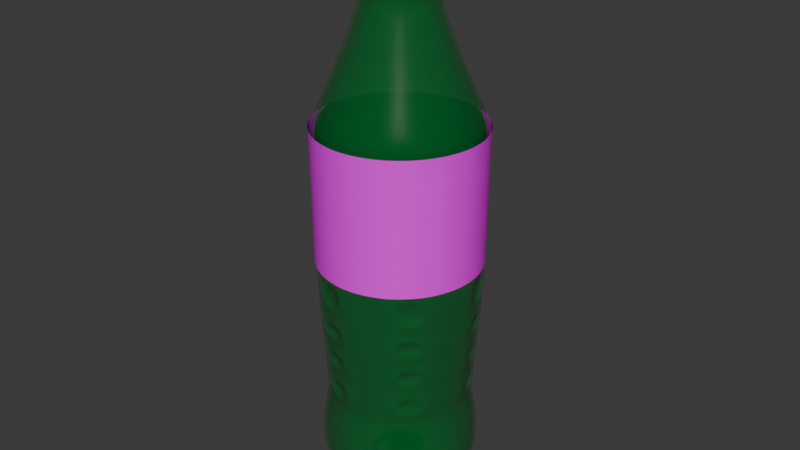 # Source: sprite.blend  (saved by Blender 4.0.36; exported with 4.5.12 LTS)
import bpy
from mathutils import Matrix  # noqa: F401  (used for matrix-valued properties, if any)

bpy.ops.wm.read_factory_settings(use_empty=True)
scene = bpy.context.scene
scene.name = 'Scene'

# ---- collections
col_collection = bpy.data.collections.new('Collection'); scene.collection.children.link(col_collection)

# ---- images (referenced by path relative to the original .blend; pixels are not part of the script)
import os
ASSET_DIR = os.environ.get("B2B_ASSET_DIR", "")  # directory of the original .blend (textures are referenced by path, not embedded)
HERE = os.path.dirname(os.path.abspath(__file__))  # packed textures are extracted next to this script under _unpacked/

def load_image(name, relpath, width, height, colorspace="sRGB"):
    """Load a texture the original file referenced (path relative to the .blend, or extracted next to this script)."""
    p = next((c for c in (os.path.join(HERE, relpath), os.path.join(ASSET_DIR, relpath)) if relpath and os.path.exists(c)), "")
    if p:
        img = bpy.data.images.load(p, check_existing=True)
        img.name = name
    else:  # same state as the original file: an image datablock whose file is absent (Cycles renders it pink)
        img = bpy.data.images.new(name, width, height)
        img.source = "FILE"
        img.filepath = "//" + (relpath or name)
    img.colorspace_settings.name = colorspace
    return img
img_sprite = load_image('Sprite', 'sprite.png', 1024, 1024, 'sRGB')

# ---- materials (node trees are filled in below, after node groups)
mat_material_001 = bpy.data.materials.new('Material.001')
mat_material_001.surface_render_method = 'BLENDED'
mat_material_001.blend_method = 'BLEND'
mat_material_001.use_transparent_shadow = False
mat_material_002 = bpy.data.materials.new('Material.002')
mat_material_002.use_transparent_shadow = False
mat_material_003 = bpy.data.materials.new('Material.003')
mat_material_003.use_transparent_shadow = False

# ---- material node trees
mat_material_001.use_nodes = True; mat_material_001.node_tree.nodes.clear()
_N = mat_material_001.node_tree.nodes; _L = mat_material_001.node_tree.links
n0 = _N.new('ShaderNodeOutputMaterial'); n0.name = 'Material Output'; n0.location = (457, 336)
n1 = _N.new('ShaderNodeBsdfTransparent'); n1.name = 'Transparent BSDF'; n1.location = (-160, 381)
n2 = _N.new('ShaderNodeBsdfPrincipled'); n2.name = 'Principled BSDF'; n2.location = (-198, 274)
n2.inputs[0].default_value = (0.002125, 0.2541, 0.04817, 0.0)
n2.inputs[2].default_value = 0.2091
n2.inputs[3].default_value = 1.575
n3 = _N.new('ShaderNodeMixShader'); n3.name = 'Mix Shader'; n3.location = (180, 382)
n3.inputs[0].default_value = 0.4
_L.new(n1.outputs[0], n3.inputs[1])
_L.new(n2.outputs[0], n3.inputs[2])
_L.new(n3.outputs[0], n0.inputs[0])
n0.is_active_output = True
mat_material_002.use_nodes = True; mat_material_002.node_tree.nodes.clear()
_N = mat_material_002.node_tree.nodes; _L = mat_material_002.node_tree.links
n0 = _N.new('ShaderNodeBsdfPrincipled'); n0.name = 'Principled BSDF'; n0.location = (10, 300)
n0.inputs[0].default_value = (0.01298, 0.05127, 0.2232, 1.0)
n0.inputs[2].default_value = 0.5725
n0.inputs[3].default_value = 1.45
n1 = _N.new('ShaderNodeOutputMaterial'); n1.name = 'Material Output'; n1.location = (300, 300)
_L.new(n0.outputs[0], n1.inputs[0])
n1.is_active_output = True
mat_material_003.use_nodes = True; mat_material_003.node_tree.nodes.clear()
_N = mat_material_003.node_tree.nodes; _L = mat_material_003.node_tree.links
n0 = _N.new('ShaderNodeBsdfPrincipled'); n0.name = 'Principled BSDF'; n0.location = (10, 300)
n0.inputs[3].default_value = 1.45
n1 = _N.new('ShaderNodeOutputMaterial'); n1.name = 'Material Output'; n1.location = (300, 300)
n2 = _N.new('ShaderNodeTexImage'); n2.name = 'Image Texture'; n2.location = (-409, 304)
n2.image = img_sprite
_L.new(n0.outputs[0], n1.inputs[0])
_L.new(n2.outputs[0], n0.inputs[0])
n1.is_active_output = True

# ---- world
world_world = bpy.data.worlds.new('World'); scene.world = world_world
world_world.use_nodes = True; world_world.node_tree.nodes.clear()
_N = world_world.node_tree.nodes; _L = world_world.node_tree.links
n0 = _N.new('ShaderNodeOutputWorld'); n0.name = 'World Output'; n0.location = (300, 300)
n1 = _N.new('ShaderNodeBackground'); n1.name = 'Background'; n1.location = (10, 300)
n1.inputs[0].default_value = (0.05088, 0.05088, 0.05088, 1.0)
_L.new(n1.outputs[0], n0.inputs[0])
n0.is_active_output = True
world_world.color = (0.05088, 0.05088, 0.05088)
world_world.use_sun_shadow = False
world_world.sun_shadow_jitter_overblur = 0.0

# ---- meshes
me_plane = bpy.data.meshes.new('Plane')
me_plane.from_pydata([(0.2531, 0.007013, 1.244), (0.298, 0.007013, 1.234), (0.2942, 0.007013, 1.221), (0.235, 0.007013, 1.22), (0.2331, 0.007013, 1.066), (0.2427, 0.007013, 1.006), (0.3848, 0.007013, 0.641), (0.5364, 0.007013, 0.3281), (0.5526, 0.007013, 0.2613), (0.5464, 0.007013, -0.5228), (0.5334, 0.007013, -0.874), (0.5169, 0.007013, -1.097), (0.4977, 0.007013, -1.318), (0.488, 0.007013, -1.541), (0.4922, 0.007013, -1.598), (0.5375, 0.007013, -1.818), (0.5361, 0.007013, -2.016), (0.2227, -0.1205, 1.244), (0.2616, -0.1429, 1.234), (0.2583, -0.141, 1.221), (0.207, -0.1114, 1.22), (0.2054, -0.1105, 1.066), (0.2137, -0.1153, 1.006), (0.3367, -0.1863, 0.641), (0.4681, -0.2621, 0.3281), (0.4821, -0.2702, 0.2613), (0.4767, -0.2671, -0.5228), (0.4654, -0.2606, -0.874), (0.4511, -0.2524, -1.097), (0.4345, -0.2428, -1.318), (0.4262, -0.238, -1.541), (0.4297, -0.24, -1.598), (0.469, -0.2627, -1.818), (0.4678, -0.262, -2.016), (0.1326, -0.2157, 1.244), (0.1551, -0.2545, 1.234), (0.1532, -0.2512, 1.221), (0.1236, -0.2, 1.22), (0.1226, -0.1984, 1.066), (0.1274, -0.2066, 1.006), (0.1985, -0.3297, 0.641), (0.2743, -0.4611, 0.3281), (0.2824, -0.4751, 0.2613), (0.2793, -0.4697, -0.5228), (0.2728, -0.4584, -0.874), (0.2645, -0.4441, -1.097), (0.2549, -0.4275, -1.318), (0.2501, -0.4192, -1.541), (0.2522, -0.4227, -1.598), (0.2748, -0.462, -1.818), (0.2741, -0.4608, -2.016), (0.007015, -0.2531, 1.244), (0.007015, -0.298, 1.234), (0.007015, -0.2942, 1.221), (0.007015, -0.235, 1.22), (0.007014, -0.2331, 1.066), (0.007014, -0.2427, 1.006), (0.007015, -0.3848, 0.641), (0.007015, -0.5364, 0.3281), (0.007015, -0.5526, 0.2613), (0.007015, -0.5464, -0.5228), (0.007015, -0.5334, -0.874), (0.007015, -0.5169, -1.097), (0.007015, -0.4977, -1.318), (0.007015, -0.4881, -1.541), (0.007015, -0.4922, -1.598), (0.007015, -0.5375, -1.818), (0.007015, -0.5361, -2.016), (-0.1205, -0.2227, 1.244), (-0.1429, -0.2616, 1.234), (-0.141, -0.2583, 1.221), (-0.1114, -0.207, 1.22), (-0.1105, -0.2054, 1.066), (-0.1153, -0.2137, 1.006), (-0.1863, -0.3367, 0.641), (-0.2621, -0.4681, 0.3281), (-0.2702, -0.4821, 0.2613), (-0.2671, -0.4767, -0.5228), (-0.2606, -0.4654, -0.874), (-0.2524, -0.4512, -1.097), (-0.2428, -0.4345, -1.318), (-0.2379, -0.4262, -1.541), (-0.24, -0.4297, -1.598), (-0.2627, -0.469, -1.818), (-0.262, -0.4678, -2.016), (-0.2157, -0.1326, 1.244), (-0.2545, -0.1551, 1.234), (-0.2512, -0.1532, 1.221), (-0.2, -0.1236, 1.22), (-0.1984, -0.1226, 1.066), (-0.2066, -0.1274, 1.006), (-0.3297, -0.1985, 0.641), (-0.4611, -0.2743, 0.3281), (-0.4751, -0.2824, 0.2613), (-0.4697, -0.2793, -0.5228), (-0.4584, -0.2728, -0.874), (-0.4441, -0.2645, -1.097), (-0.4275, -0.2549, -1.318), (-0.4192, -0.2501, -1.541), (-0.4227, -0.2522, -1.598), (-0.462, -0.2748, -1.818), (-0.4608, -0.2741, -2.016), (-0.2531, -0.007016, 1.244), (-0.298, -0.007016, 1.234), (-0.2942, -0.007016, 1.221), (-0.235, -0.007016, 1.22), (-0.2331, -0.007016, 1.066), (-0.2427, -0.007016, 1.006), (-0.3848, -0.007016, 0.641), (-0.5364, -0.007016, 0.3281), (-0.5526, -0.007016, 0.2613), (-0.5464, -0.007016, -0.5228), (-0.5334, -0.007016, -0.874), (-0.5169, -0.007016, -1.097), (-0.4977, -0.007016, -1.318), (-0.488, -0.007016, -1.541), (-0.4922, -0.007016, -1.598), (-0.5375, -0.007016, -1.818), (-0.5361, -0.007016, -2.016), (-0.2227, 0.1205, 1.244), (-0.2616, 0.1429, 1.234), (-0.2583, 0.141, 1.221), (-0.207, 0.1114, 1.22), (-0.2054, 0.1105, 1.066), (-0.2137, 0.1153, 1.006), (-0.3367, 0.1863, 0.641), (-0.4681, 0.2621, 0.3281), (-0.4821, 0.2702, 0.2613), (-0.4767, 0.2671, -0.5228), (-0.4654, 0.2606, -0.874), (-0.4511, 0.2524, -1.097), (-0.4345, 0.2428, -1.318), (-0.4262, 0.2379, -1.541), (-0.4297, 0.24, -1.598), (-0.469, 0.2627, -1.818), (-0.4678, 0.262, -2.016), (-0.1326, 0.2157, 1.244), (-0.1551, 0.2545, 1.234), (-0.1532, 0.2512, 1.221), (-0.1236, 0.2, 1.22), (-0.1226, 0.1984, 1.066), (-0.1274, 0.2066, 1.006), (-0.1985, 0.3297, 0.641), (-0.2743, 0.4611, 0.3281), (-0.2824, 0.4751, 0.2613), (-0.2793, 0.4697, -0.5228), (-0.2728, 0.4584, -0.874), (-0.2645, 0.4441, -1.097), (-0.2549, 0.4275, -1.318), (-0.2501, 0.4192, -1.541), (-0.2522, 0.4227, -1.598), (-0.2748, 0.462, -1.818), (-0.2741, 0.4608, -2.016), (-0.007015, 0.2531, 1.244), (-0.007015, 0.298, 1.234), (-0.007015, 0.2942, 1.221), (-0.007015, 0.235, 1.22), (-0.007015, 0.2331, 1.066), (-0.007015, 0.2427, 1.006), (-0.007015, 0.3848, 0.641), (-0.007015, 0.5364, 0.3281), (-0.007015, 0.5526, 0.2613), (-0.007015, 0.5464, -0.5228), (-0.007015, 0.5334, -0.874), (-0.007015, 0.5169, -1.097), (-0.007015, 0.4977, -1.318), (-0.007015, 0.488, -1.541), (-0.007015, 0.4922, -1.598), (-0.007015, 0.5375, -1.818), (-0.007015, 0.5361, -2.016), (0.1205, 0.2227, 1.244), (0.1429, 0.2616, 1.234), (0.141, 0.2583, 1.221), (0.1114, 0.207, 1.22), (0.1105, 0.2054, 1.066), (0.1153, 0.2136, 1.006), (0.1863, 0.3367, 0.641), (0.2621, 0.4681, 0.3281), (0.2702, 0.4821, 0.2613), (0.2671, 0.4767, -0.5228), (0.2606, 0.4654, -0.874), (0.2524, 0.4511, -1.097), (0.2428, 0.4345, -1.318), (0.2379, 0.4262, -1.541), (0.24, 0.4297, -1.598), (0.2627, 0.469, -1.818), (0.262, 0.4678, -2.016), (0.2157, 0.1326, 1.244), (0.2545, 0.1551, 1.234), (0.2512, 0.1532, 1.221), (0.2, 0.1236, 1.22), (0.1984, 0.1226, 1.066), (0.2066, 0.1274, 1.006), (0.3297, 0.1985, 0.641), (0.4611, 0.2743, 0.3281), (0.4751, 0.2824, 0.2613), (0.4697, 0.2793, -0.5228), (0.4584, 0.2728, -0.874), (0.4441, 0.2645, -1.097), (0.4275, 0.2549, -1.318), (0.4192, 0.2501, -1.541), (0.4227, 0.2522, -1.598), (0.462, 0.2748, -1.818), (0.4608, 0.2741, -2.016), (0.4059, -0.2777, -1.273), (0.4156, -0.2834, -1.143), (0.2946, -0.4077, -1.143), (0.289, -0.398, -1.273), (0.3958, -0.2719, -1.495), (0.4007, -0.2748, -1.364), (0.286, -0.3928, -1.364), (0.2832, -0.3879, -1.495), (0.4343, -0.2941, -0.828), (0.4383, -0.2964, -0.6412), (0.3077, -0.4304, -0.6412), (0.3054, -0.4264, -0.828), (0.422, -0.287, -1.051), (0.4304, -0.2919, -0.9199), (0.3032, -0.4225, -0.9199), (0.2983, -0.4141, -1.051), (-0.03758, -0.5232, -0.828), (-0.03758, -0.5278, -0.6412), (-0.2189, -0.4817, -0.6412), (-0.2166, -0.4777, -0.828), (-0.03759, -0.509, -1.051), (-0.03759, -0.5187, -0.9199), (-0.2143, -0.4738, -0.9199), (-0.2095, -0.4654, -1.051), (-0.03759, -0.4903, -1.273), (-0.0376, -0.5016, -1.143), (-0.2058, -0.459, -1.143), (-0.2001, -0.4493, -1.273), (-0.03759, -0.4788, -1.495), (-0.03759, -0.4844, -1.364), (-0.1972, -0.444, -1.364), (-0.1943, -0.4392, -1.495), (-0.4719, -0.229, -0.828), (-0.4759, -0.2314, -0.6412), (-0.5266, -0.0513, -0.6412), (-0.522, -0.0513, -0.828), (-0.4596, -0.2219, -1.051), (-0.468, -0.2268, -0.9199), (-0.5175, -0.0513, -0.9199), (-0.5078, -0.05131, -1.051), (-0.4434, -0.2126, -1.273), (-0.4532, -0.2183, -1.143), (-0.5004, -0.0513, -1.143), (-0.4891, -0.0513, -1.273), (-0.4334, -0.2068, -1.495), (-0.4383, -0.2096, -1.364), (-0.4831, -0.05128, -1.364), (-0.4775, -0.05129, -1.495), (-0.4343, 0.2941, -0.828), (-0.4383, 0.2964, -0.6412), (-0.3077, 0.4304, -0.6412), (-0.3054, 0.4264, -0.828), (-0.422, 0.287, -1.051), (-0.4304, 0.2919, -0.9199), (-0.3032, 0.4225, -0.9199), (-0.2983, 0.4141, -1.051), (-0.4059, 0.2777, -1.273), (-0.4156, 0.2834, -1.143), (-0.2946, 0.4077, -1.143), (-0.289, 0.398, -1.273), (-0.3958, 0.2719, -1.495), (-0.4007, 0.2748, -1.364), (-0.286, 0.3928, -1.364), (-0.2832, 0.3879, -1.495), (0.03758, 0.509, -1.051), (0.03759, 0.5187, -0.9199), (0.2143, 0.4738, -0.9199), (0.2095, 0.4654, -1.051), (0.03759, 0.4903, -1.273), (0.0376, 0.5016, -1.143), (0.2058, 0.459, -1.143), (0.2001, 0.4493, -1.273), (0.03759, 0.4788, -1.495), (0.03759, 0.4844, -1.364), (0.1972, 0.444, -1.364), (0.1943, 0.4392, -1.495), (0.03758, 0.5232, -0.828), (0.03758, 0.5278, -0.6412), (0.2189, 0.4817, -0.6412), (0.2166, 0.4777, -0.828), (0.4334, 0.2068, -1.495), (0.4383, 0.2096, -1.364), (0.4831, 0.05128, -1.364), (0.4775, 0.05129, -1.495), (0.4719, 0.229, -0.828), (0.4759, 0.2313, -0.6412), (0.5266, 0.05129, -0.6412), (0.522, 0.0513, -0.828), (0.4596, 0.2219, -1.051), (0.468, 0.2268, -0.9199), (0.5175, 0.0513, -0.9199), (0.5078, 0.0513, -1.051), (0.4434, 0.2126, -1.273), (0.4532, 0.2182, -1.143), (0.5004, 0.05129, -1.143), (0.4891, 0.0513, -1.273), (0.4142, -0.2319, -2.159), (0.4746, 0.006209, -2.159), (0.2427, -0.4079, -2.159), (0.00621, -0.4746, -2.159), (-0.2319, -0.4142, -2.159), (-0.4413, -0.1245, -2.159), (-0.4142, 0.2319, -2.159), (-0.2427, 0.4079, -2.159), (-0.006211, 0.4746, -2.159), (0.2319, 0.4142, -2.159), (0.4079, 0.2427, -2.159), (0.3559, -0.3124, -1.21), (0.3968, -0.2815, -1.263), (0.4053, -0.2864, -1.152), (0.3565, -0.3127, -1.201), (0.2973, -0.3972, -1.152), (0.3225, -0.3478, -1.201), (0.3221, -0.3471, -1.21), (0.2925, -0.3889, -1.263), (0.3437, -0.3053, -1.431), (0.3864, -0.2756, -1.485), (0.3907, -0.278, -1.372), (0.344, -0.3055, -1.421), (0.2889, -0.3827, -1.372), (0.3152, -0.3352, -1.421), (0.3149, -0.3349, -1.431), (0.2865, -0.3784, -1.485), (0.3808, -0.3266, -0.7703), (0.4245, -0.2976, -0.8196), (0.4281, -0.2997, -0.6516), (0.3822, -0.3274, -0.7055), (0.3108, -0.4201, -0.6516), (0.3373, -0.3735, -0.7055), (0.3365, -0.3721, -0.7703), (0.3087, -0.4166, -0.8196), (0.3712, -0.3211, -0.991), (0.4128, -0.2907, -1.042), (0.4201, -0.2949, -0.9291), (0.3718, -0.3215, -0.9807), (0.3059, -0.4121, -0.9291), (0.3313, -0.3631, -0.9807), (0.3309, -0.3624, -0.991), (0.3017, -0.4049, -1.042), (-0.09249, -0.4931, -0.7703), (-0.04549, -0.5165, -0.8196), (-0.04556, -0.5206, -0.6516), (-0.09248, -0.4947, -0.7055), (-0.2084, -0.4792, -0.6516), (-0.1548, -0.4788, -0.7055), (-0.154, -0.4775, -0.7703), (-0.2065, -0.4756, -0.8196), (-0.09252, -0.482, -0.991), (-0.04535, -0.5029, -1.042), (-0.04537, -0.5113, -0.9291), (-0.09251, -0.4827, -0.9807), (-0.2039, -0.471, -0.9291), (-0.1488, -0.4685, -0.9807), (-0.1484, -0.4678, -0.991), (-0.1998, -0.4638, -1.042), (-0.09255, -0.4644, -1.21), (-0.04537, -0.4844, -1.263), (-0.04535, -0.4942, -1.152), (-0.09254, -0.4651, -1.201), (-0.1954, -0.4561, -1.152), (-0.1399, -0.4531, -1.201), (-0.1396, -0.4525, -1.21), (-0.1905, -0.4478, -1.263), (-0.09254, -0.4503, -1.431), (-0.04542, -0.4724, -1.485), (-0.04536, -0.4774, -1.372), (-0.09253, -0.4507, -1.421), (-0.187, -0.4415, -1.372), (-0.1327, -0.4405, -1.421), (-0.1325, -0.4402, -1.431), (-0.1845, -0.4373, -1.485), (-0.4733, -0.1664, -0.7703), (-0.47, -0.2189, -0.8196), (-0.4736, -0.2208, -0.6516), (-0.4746, -0.1672, -0.7055), (-0.5192, -0.05909, -0.6516), (-0.4921, -0.1054, -0.7055), (-0.4905, -0.1054, -0.7703), (-0.5151, -0.05902, -0.8196), (-0.4637, -0.1609, -0.991), (-0.4582, -0.2122, -1.042), (-0.4654, -0.2163, -0.9291), (-0.4643, -0.1613, -0.9807), (-0.5098, -0.0589, -0.9291), (-0.4801, -0.1054, -0.9807), (-0.4793, -0.1054, -0.991), (-0.5015, -0.05888, -1.042), (-0.4485, -0.1521, -1.21), (-0.4422, -0.2029, -1.263), (-0.4506, -0.2078, -1.152), (-0.4491, -0.1524, -1.201), (-0.4927, -0.05887, -1.152), (-0.4624, -0.1054, -1.201), (-0.4616, -0.1054, -1.21), (-0.483, -0.05888, -1.263), (-0.4362, -0.145, -1.431), (-0.4319, -0.1969, -1.485), (-0.4361, -0.1994, -1.372), (-0.4366, -0.1452, -1.421), (-0.4759, -0.05886, -1.372), (-0.4479, -0.1053, -1.421), (-0.4475, -0.1053, -1.431), (-0.471, -0.05892, -1.485), (-0.3808, 0.3266, -0.7703), (-0.4245, 0.2976, -0.8196), (-0.4281, 0.2997, -0.6516), (-0.3822, 0.3274, -0.7055), (-0.3108, 0.4201, -0.6516), (-0.3373, 0.3735, -0.7055), (-0.3365, 0.3721, -0.7703), (-0.3087, 0.4166, -0.8196), (-0.3712, 0.3211, -0.991), (-0.4128, 0.2907, -1.042), (-0.4201, 0.2949, -0.9291), (-0.3718, 0.3215, -0.9807), (-0.3059, 0.4121, -0.9291), (-0.3313, 0.3631, -0.9807), (-0.3309, 0.3624, -0.991), (-0.3017, 0.4049, -1.042), (-0.3559, 0.3123, -1.21), (-0.3968, 0.2815, -1.263), (-0.4053, 0.2864, -1.152), (-0.3565, 0.3127, -1.201), (-0.2973, 0.3972, -1.152), (-0.3225, 0.3478, -1.201), (-0.3221, 0.3471, -1.21), (-0.2925, 0.3889, -1.263), (-0.3437, 0.3053, -1.431), (-0.3864, 0.2756, -1.485), (-0.3907, 0.278, -1.372), (-0.344, 0.3055, -1.421), (-0.2889, 0.3827, -1.372), (-0.3152, 0.3352, -1.421), (-0.3149, 0.3349, -1.431), (-0.2865, 0.3784, -1.485), (0.09252, 0.482, -0.991), (0.04535, 0.5029, -1.042), (0.04537, 0.5113, -0.9291), (0.09251, 0.4827, -0.9807), (0.2039, 0.471, -0.9291), (0.1488, 0.4685, -0.9807), (0.1484, 0.4678, -0.991), (0.1998, 0.4638, -1.042), (0.09255, 0.4644, -1.21), (0.04537, 0.4844, -1.263), (0.04535, 0.4942, -1.152), (0.09254, 0.4651, -1.201), (0.1954, 0.4561, -1.152), (0.1399, 0.4531, -1.201), (0.1396, 0.4525, -1.21), (0.1905, 0.4478, -1.263), (0.09254, 0.4503, -1.431), (0.04542, 0.4724, -1.485), (0.04536, 0.4774, -1.372), (0.09253, 0.4507, -1.421), (0.187, 0.4415, -1.372), (0.1327, 0.4405, -1.421), (0.1325, 0.4402, -1.431), (0.1845, 0.4373, -1.485), (0.09249, 0.4931, -0.7703), (0.04549, 0.5165, -0.8196), (0.04556, 0.5206, -0.6516), (0.09248, 0.4947, -0.7055), (0.2084, 0.4792, -0.6516), (0.1548, 0.4788, -0.7055), (0.154, 0.4775, -0.7703), (0.2065, 0.4756, -0.8196), (0.4362, 0.145, -1.431), (0.4319, 0.1969, -1.485), (0.4361, 0.1994, -1.372), (0.4366, 0.1452, -1.421), (0.4759, 0.05886, -1.372), (0.4479, 0.1053, -1.421), (0.4475, 0.1053, -1.431), (0.471, 0.05892, -1.485), (0.4733, 0.1664, -0.7703), (0.47, 0.2188, -0.8196), (0.4736, 0.2208, -0.6516), (0.4746, 0.1672, -0.7055), (0.5192, 0.05909, -0.6516), (0.4921, 0.1054, -0.7055), (0.4905, 0.1054, -0.7703), (0.5151, 0.05902, -0.8196), (0.4637, 0.1609, -0.991), (0.4582, 0.2122, -1.042), (0.4654, 0.2163, -0.9291), (0.4643, 0.1613, -0.9807), (0.5098, 0.0589, -0.9291), (0.4801, 0.1054, -0.9807), (0.4793, 0.1054, -0.991), (0.5015, 0.05887, -1.042), (0.4485, 0.1521, -1.21), (0.4422, 0.2029, -1.263), (0.4506, 0.2078, -1.152), (0.4491, 0.1524, -1.201), (0.4927, 0.05887, -1.152), (0.4624, 0.1054, -1.201), (0.4616, 0.1054, -1.21), (0.483, 0.05888, -1.263), (0.1745, -0.09773, -2.247), (0.2, 0.002615, -2.247), (0.002617, -0.2, -2.247), (-0.09773, -0.1745, -2.247), (-0.2, -0.002618, -2.247), (-0.1745, 0.09773, -2.247), (-0.002617, 0.2, -2.247), (0.09773, 0.1745, -2.247), (0.3975, -0.2226, -2.178), (0.4555, 0.005959, -2.174), (0.2329, -0.3915, -2.192), (0.00596, -0.4555, -2.158), (-0.2226, -0.3975, -2.178), (-0.4555, -0.005961, -2.179), (-0.3975, 0.2226, -2.179), (-0.2329, 0.3915, -2.196), (-0.00596, 0.4555, -2.164), (0.2226, 0.3975, -2.176), (0.3915, 0.2329, -2.188), (0.3799, -0.2128, -2.203), (0.4354, 0.005696, -2.203), (0.005697, -0.4354, -2.197), (-0.2128, -0.3799, -2.197), (-0.4354, -0.005698, -2.197), (-0.3799, 0.2128, -2.197), (-0.005697, 0.4354, -2.216), (0.2128, 0.3799, -2.216), (0.02519, -0.01411, -2.121), (0.02887, 0.0003763, -2.121), (0.01476, -0.02481, -2.121), (0.0003778, -0.02887, -2.121), (-0.01411, -0.02519, -2.121), (-0.02481, -0.01476, -2.121), (-0.02887, -0.000379, -2.121), (-0.02519, 0.01411, -2.121), (-0.01476, 0.02481, -2.121), (-0.0003777, 0.02887, -2.121), (0.01411, 0.02519, -2.121), (0.02481, 0.01476, -2.121), (0.1745, -0.09773, -2.036), (0.2, 0.002615, -2.036), (0.1023, -0.1719, -2.036), (0.002617, -0.2, -2.036), (-0.09773, -0.1745, -2.036), (-0.1719, -0.1023, -2.036), (-0.2, -0.002618, -2.036), (-0.1745, 0.09773, -2.036), (-0.1023, 0.1719, -2.036), (-0.002617, 0.2, -2.036), (0.09773, 0.1745, -2.036), (0.1719, 0.1023, -2.036), (-0.3094, -0.1841, -2.282), (-0.1827, -0.3075, -2.282), (-0.3574, -0.01384, -2.282), (0.1589, -0.303, -2.342), (0.2823, -0.1763, -2.342), (-0.01128, -0.351, -2.342), (-0.3094, -0.1841, -2.342), (-0.1827, -0.3075, -2.342), (-0.3574, -0.01384, -2.342), (-0.3138, 0.1576, -2.342), (-0.1904, 0.2842, -2.342), (-0.02022, 0.3322, -2.342), (0.3259, -0.004904, -2.342), (0.2779, 0.1653, -2.342), (0.1512, 0.2887, -2.342), (0.1512, -0.29, -2.342), (0.2692, -0.1689, -2.342), (-0.01148, -0.3359, -2.342), (-0.2964, -0.1763, -2.342), (-0.1753, -0.2943, -2.342), (-0.3423, -0.01365, -2.342), (-0.3007, 0.1502, -2.342), (-0.1827, 0.2713, -2.342), (-0.02003, 0.3172, -2.342), (0.3108, -0.005101, -2.342), (0.2649, 0.1576, -2.342), (0.1438, 0.2755, -2.342), (0.06094, -0.1383, -2.342), (0.1151, -0.08267, -2.342), (-0.01379, -0.1594, -2.342), (-0.1447, -0.08606, -2.342), (-0.08905, -0.1402, -2.342), (-0.1657, -0.01134, -2.342), (-0.1466, 0.06392, -2.342), (-0.09244, 0.1195, -2.342), (-0.01772, 0.1406, -2.342), (0.1342, -0.007411, -2.342), (0.1132, 0.06732, -2.342), (0.05754, 0.1215, -2.342), (0.06094, -0.1383, -2.268), (0.1151, -0.08267, -2.268), (-0.01379, -0.1594, -2.268), (-0.1447, -0.08606, -2.268), (-0.08905, -0.1402, -2.268), (-0.1657, -0.01134, -2.268), (-0.1466, 0.06392, -2.268), (-0.09244, 0.1195, -2.268), (-0.01772, 0.1406, -2.268), (0.1342, -0.007411, -2.268), (0.1132, 0.06732, -2.268), (0.05754, 0.1215, -2.268), (0.5526, 0.007013, -0.154), (0.4821, -0.2702, -0.154), (0.2824, -0.4751, -0.154), (0.007015, -0.5526, -0.154), (-0.2702, -0.4821, -0.154), (-0.4751, -0.2824, -0.154), (-0.5526, -0.007016, -0.154), (-0.4821, 0.2702, -0.154), (-0.2824, 0.4751, -0.154), (-0.007015, 0.5526, -0.154), (0.2702, 0.4821, -0.154), (0.4751, 0.2824, -0.154)], [], [(2, 1, 18, 19), (15, 14, 31, 32), (3, 2, 19, 20), (16, 15, 32, 33), (4, 3, 20, 21), (10, 9, 26, 27), (5, 4, 21, 22), (11, 10, 27, 28), (6, 5, 22, 23), (12, 11, 28, 29), (7, 6, 23, 24), (13, 12, 29, 30), (8, 7, 24, 25), (1, 0, 17, 18), (14, 13, 30, 31), (207, 204, 312, 318), (24, 23, 40, 41), (211, 208, 320, 326), (25, 24, 41, 42), (18, 17, 34, 35), (31, 30, 47, 48), (19, 18, 35, 36), (32, 31, 48, 49), (20, 19, 36, 37), (33, 32, 49, 50), (21, 20, 37, 38), (215, 212, 328, 334), (22, 21, 38, 39), (219, 216, 336, 342), (23, 22, 39, 40), (47, 46, 63, 64), (42, 41, 58, 59), (35, 34, 51, 52), (48, 47, 64, 65), (36, 35, 52, 53), (49, 48, 65, 66), (37, 36, 53, 54), (50, 49, 66, 67), (38, 37, 54, 55), (44, 43, 60, 61), (39, 38, 55, 56), (45, 44, 61, 62), (40, 39, 56, 57), (46, 45, 62, 63), (41, 40, 57, 58), (59, 58, 75, 76), (52, 51, 68, 69), (65, 64, 81, 82), (53, 52, 69, 70), (66, 65, 82, 83), (54, 53, 70, 71), (67, 66, 83, 84), (55, 54, 71, 72), (223, 220, 344, 350), (56, 55, 72, 73), (227, 224, 352, 358), (57, 56, 73, 74), (231, 228, 360, 366), (58, 57, 74, 75), (235, 232, 368, 374), (70, 69, 86, 87), (83, 82, 99, 100), (71, 70, 87, 88), (84, 83, 100, 101), (72, 71, 88, 89), (78, 77, 94, 95), (73, 72, 89, 90), (79, 78, 95, 96), (74, 73, 90, 91), (80, 79, 96, 97), (75, 74, 91, 92), (81, 80, 97, 98), (76, 75, 92, 93), (69, 68, 85, 86), (82, 81, 98, 99), (100, 99, 116, 117), (88, 87, 104, 105), (101, 100, 117, 118), (89, 88, 105, 106), (239, 236, 376, 382), (90, 89, 106, 107), (243, 240, 384, 390), (91, 90, 107, 108), (247, 244, 392, 398), (92, 91, 108, 109), (251, 248, 400, 406), (93, 92, 109, 110), (86, 85, 102, 103), (99, 98, 115, 116), (87, 86, 103, 104), (105, 104, 121, 122), (118, 117, 134, 135), (106, 105, 122, 123), (112, 111, 128, 129), (107, 106, 123, 124), (113, 112, 129, 130), (108, 107, 124, 125), (114, 113, 130, 131), (109, 108, 125, 126), (115, 114, 131, 132), (110, 109, 126, 127), (103, 102, 119, 120), (116, 115, 132, 133), (104, 103, 120, 121), (117, 116, 133, 134), (123, 122, 139, 140), (255, 252, 408, 414), (124, 123, 140, 141), (259, 256, 416, 422), (125, 124, 141, 142), (263, 260, 424, 430), (126, 125, 142, 143), (267, 264, 432, 438), (127, 126, 143, 144), (120, 119, 136, 137), (133, 132, 149, 150), (121, 120, 137, 138), (134, 133, 150, 151), (122, 121, 138, 139), (135, 134, 151, 152), (146, 145, 162, 163), (141, 140, 157, 158), (147, 146, 163, 164), (142, 141, 158, 159), (148, 147, 164, 165), (143, 142, 159, 160), (149, 148, 165, 166), (144, 143, 160, 161), (137, 136, 153, 154), (150, 149, 166, 167), (138, 137, 154, 155), (151, 150, 167, 168), (139, 138, 155, 156), (152, 151, 168, 169), (140, 139, 156, 157), (271, 268, 440, 446), (159, 158, 175, 176), (275, 272, 448, 454), (160, 159, 176, 177), (279, 276, 456, 462), (161, 160, 177, 178), (154, 153, 170, 171), (167, 166, 183, 184), (155, 154, 171, 172), (168, 167, 184, 185), (156, 155, 172, 173), (169, 168, 185, 186), (157, 156, 173, 174), (283, 280, 464, 470), (158, 157, 174, 175), (169, 186, 309, 308), (182, 181, 198, 199), (177, 176, 193, 194), (183, 182, 199, 200), (178, 177, 194, 195), (171, 170, 187, 188), (184, 183, 200, 201), (172, 171, 188, 189), (185, 184, 201, 202), (173, 172, 189, 190), (186, 185, 202, 203), (174, 173, 190, 191), (180, 179, 196, 197), (175, 174, 191, 192), (181, 180, 197, 198), (176, 175, 192, 193), (194, 193, 6, 7), (287, 284, 472, 478), (195, 194, 7, 8), (188, 187, 0, 1), (201, 200, 13, 14), (189, 188, 1, 2), (202, 201, 14, 15), (190, 189, 2, 3), (203, 202, 15, 16), (191, 190, 3, 4), (291, 288, 480, 486), (192, 191, 4, 5), (295, 292, 488, 494), (193, 192, 5, 6), (299, 296, 496, 502), (29, 28, 205, 204), (28, 45, 206, 205), (45, 46, 207, 206), (46, 29, 204, 207), (30, 29, 209, 208), (29, 46, 210, 209), (46, 47, 211, 210), (47, 30, 208, 211), (27, 26, 213, 212), (26, 43, 214, 213), (43, 44, 215, 214), (44, 27, 212, 215), (28, 27, 217, 216), (27, 44, 218, 217), (44, 45, 219, 218), (45, 28, 216, 219), (61, 60, 221, 220), (60, 77, 222, 221), (77, 78, 223, 222), (78, 61, 220, 223), (62, 61, 225, 224), (61, 78, 226, 225), (78, 79, 227, 226), (79, 62, 224, 227), (63, 62, 229, 228), (62, 79, 230, 229), (79, 80, 231, 230), (80, 63, 228, 231), (64, 63, 233, 232), (63, 80, 234, 233), (80, 81, 235, 234), (81, 64, 232, 235), (95, 94, 237, 236), (94, 111, 238, 237), (111, 112, 239, 238), (112, 95, 236, 239), (96, 95, 241, 240), (95, 112, 242, 241), (112, 113, 243, 242), (113, 96, 240, 243), (97, 96, 245, 244), (96, 113, 246, 245), (113, 114, 247, 246), (114, 97, 244, 247), (98, 97, 249, 248), (97, 114, 250, 249), (114, 115, 251, 250), (115, 98, 248, 251), (129, 128, 253, 252), (128, 145, 254, 253), (145, 146, 255, 254), (146, 129, 252, 255), (130, 129, 257, 256), (129, 146, 258, 257), (146, 147, 259, 258), (147, 130, 256, 259), (131, 130, 261, 260), (130, 147, 262, 261), (147, 148, 263, 262), (148, 131, 260, 263), (132, 131, 265, 264), (131, 148, 266, 265), (148, 149, 267, 266), (149, 132, 264, 267), (164, 163, 269, 268), (163, 180, 270, 269), (180, 181, 271, 270), (181, 164, 268, 271), (165, 164, 273, 272), (164, 181, 274, 273), (181, 182, 275, 274), (182, 165, 272, 275), (166, 165, 277, 276), (165, 182, 278, 277), (182, 183, 279, 278), (183, 166, 276, 279), (163, 162, 281, 280), (162, 179, 282, 281), (179, 180, 283, 282), (180, 163, 280, 283), (200, 199, 285, 284), (199, 12, 286, 285), (12, 13, 287, 286), (13, 200, 284, 287), (197, 196, 289, 288), (196, 9, 290, 289), (9, 10, 291, 290), (10, 197, 288, 291), (198, 197, 293, 292), (197, 10, 294, 293), (10, 11, 295, 294), (11, 198, 292, 295), (199, 198, 297, 296), (198, 11, 298, 297), (11, 12, 299, 298), (12, 199, 296, 299), (311, 314, 316, 317), (206, 207, 318, 315), (208, 209, 321, 320), (205, 206, 315, 313), (319, 322, 324, 325), (210, 211, 326, 323), (212, 213, 329, 328), (209, 210, 323, 321), (327, 330, 332, 333), (214, 215, 334, 331), (216, 217, 337, 336), (213, 214, 331, 329), (335, 338, 340, 341), (218, 219, 342, 339), (220, 221, 345, 344), (217, 218, 339, 337), (343, 346, 348, 349), (222, 223, 350, 347), (224, 225, 353, 352), (221, 222, 347, 345), (351, 354, 356, 357), (226, 227, 358, 355), (228, 229, 361, 360), (225, 226, 355, 353), (359, 362, 364, 365), (230, 231, 366, 363), (232, 233, 369, 368), (229, 230, 363, 361), (367, 370, 372, 373), (234, 235, 374, 371), (236, 237, 377, 376), (233, 234, 371, 369), (375, 378, 380, 381), (238, 239, 382, 379), (240, 241, 385, 384), (237, 238, 379, 377), (383, 386, 388, 389), (242, 243, 390, 387), (244, 245, 393, 392), (241, 242, 387, 385), (391, 394, 396, 397), (246, 247, 398, 395), (248, 249, 401, 400), (245, 246, 395, 393), (399, 402, 404, 405), (250, 251, 406, 403), (252, 253, 409, 408), (249, 250, 403, 401), (407, 410, 412, 413), (254, 255, 414, 411), (256, 257, 417, 416), (253, 254, 411, 409), (415, 418, 420, 421), (258, 259, 422, 419), (260, 261, 425, 424), (257, 258, 419, 417), (423, 426, 428, 429), (262, 263, 430, 427), (264, 265, 433, 432), (261, 262, 427, 425), (431, 434, 436, 437), (266, 267, 438, 435), (268, 269, 441, 440), (265, 266, 435, 433), (439, 442, 444, 445), (270, 271, 446, 443), (272, 273, 449, 448), (269, 270, 443, 441), (447, 450, 452, 453), (274, 275, 454, 451), (276, 277, 457, 456), (273, 274, 451, 449), (455, 458, 460, 461), (278, 279, 462, 459), (280, 281, 465, 464), (277, 278, 459, 457), (463, 466, 468, 469), (282, 283, 470, 467), (284, 285, 473, 472), (281, 282, 467, 465), (471, 474, 476, 477), (286, 287, 478, 475), (288, 289, 481, 480), (285, 286, 475, 473), (479, 482, 484, 485), (290, 291, 486, 483), (292, 293, 489, 488), (289, 290, 483, 481), (487, 490, 492, 493), (294, 295, 494, 491), (296, 297, 497, 496), (293, 294, 491, 489), (495, 498, 500, 501), (298, 299, 502, 499), (297, 298, 499, 497), (186, 203, 310, 309), (16, 33, 300, 301), (203, 16, 301, 310), (50, 67, 303, 302), (33, 50, 302, 300), (84, 101, 305, 304), (67, 84, 304, 303), (152, 169, 308, 307), (135, 152, 307, 306), (118, 135, 306, 305), (101, 118, 305), (306, 307, 518, 517), (312, 313, 314, 311), (318, 312, 311, 317), (313, 315, 316, 314), (317, 316, 315, 318), (320, 321, 322, 319), (326, 320, 319, 325), (324, 322, 321, 323), (325, 324, 323, 326), (328, 329, 330, 327), (334, 328, 327, 333), (332, 330, 329, 331), (333, 332, 331, 334), (336, 337, 338, 335), (335, 341, 342, 336), (340, 338, 337, 339), (341, 340, 339, 342), (344, 345, 346, 343), (350, 344, 343, 349), (348, 346, 345, 347), (349, 348, 347, 350), (352, 353, 354, 351), (358, 352, 351, 357), (356, 354, 353, 355), (357, 356, 355, 358), (360, 361, 362, 359), (366, 360, 359, 365), (364, 362, 361, 363), (365, 364, 363, 366), (368, 369, 370, 367), (367, 373, 374, 368), (372, 370, 369, 371), (373, 372, 371, 374), (376, 377, 378, 375), (382, 376, 375, 381), (380, 378, 377, 379), (381, 380, 379, 382), (384, 385, 386, 383), (390, 384, 383, 389), (388, 386, 385, 387), (389, 388, 387, 390), (392, 393, 394, 391), (398, 392, 391, 397), (396, 394, 393, 395), (397, 396, 395, 398), (400, 401, 402, 399), (406, 400, 399, 405), (404, 402, 401, 403), (405, 404, 403, 406), (408, 409, 410, 407), (414, 408, 407, 413), (409, 411, 412, 410), (413, 412, 411, 414), (416, 417, 418, 415), (422, 416, 415, 421), (420, 418, 417, 419), (421, 420, 419, 422), (424, 425, 426, 423), (430, 424, 423, 429), (428, 426, 425, 427), (429, 428, 427, 430), (432, 433, 434, 431), (438, 432, 431, 437), (436, 434, 433, 435), (437, 436, 435, 438), (440, 441, 442, 439), (446, 440, 439, 445), (441, 443, 444, 442), (445, 444, 443, 446), (448, 449, 450, 447), (454, 448, 447, 453), (452, 450, 449, 451), (453, 452, 451, 454), (456, 457, 458, 455), (462, 456, 455, 461), (460, 458, 457, 459), (461, 460, 459, 462), (464, 465, 466, 463), (463, 469, 470, 464), (468, 466, 465, 467), (469, 468, 467, 470), (472, 473, 474, 471), (478, 472, 471, 477), (473, 475, 476, 474), (477, 476, 475, 478), (480, 481, 482, 479), (486, 480, 479, 485), (484, 482, 481, 483), (485, 484, 483, 486), (488, 489, 490, 487), (494, 488, 487, 493), (492, 490, 489, 491), (493, 492, 491, 494), (496, 497, 498, 495), (495, 501, 502, 496), (500, 498, 497, 499), (501, 500, 499, 502), (204, 205, 313, 312), (503, 522, 570, 582), (544, 542, 594, 593), (309, 310, 521, 520), (300, 302, 513, 511), (307, 308, 519, 518), (529, 520, 568, 580), (302, 303, 514, 513), (308, 309, 520, 519), (305, 306, 517, 516), (303, 304, 515, 514), (310, 301, 512, 521), (301, 300, 511, 512), (522, 523, 512, 511), (519, 528, 577, 565), (546, 506, 585, 597), (525, 524, 514, 515), (510, 529, 580, 592), (527, 517, 563, 575), (527, 526, 516, 517), (553, 552, 604, 603), (513, 514, 559, 557), (529, 528, 519, 520), (528, 509, 589, 577), (516, 526, 574, 562), (503, 504, 523, 522), (515, 304, 555, 561), (543, 553, 603, 602), (506, 505, 524, 525), (504, 543, 602, 590), (511, 513, 557, 558), (508, 507, 526, 527), (549, 508, 587, 599), (508, 527, 575, 587), (510, 509, 528, 529), (525, 515, 561, 573), (551, 550, 600, 601), (541, 531, 530, 532, 533, 534, 535, 536, 537, 538, 539, 540), (505, 545, 595, 583), (305, 556, 554), (526, 507, 586, 574), (514, 524, 571, 559), (550, 549, 599, 600), (509, 510, 552, 551), (507, 508, 549, 548), (505, 506, 546, 545), (507, 548, 598, 586), (504, 503, 542, 543), (304, 305, 554, 555), (530, 531, 543, 542), (532, 530, 542, 544), (533, 532, 544, 545), (534, 533, 545, 546), (535, 534, 546, 547), (536, 535, 547, 548), (537, 536, 548, 549), (538, 537, 549, 550), (539, 538, 550, 551), (540, 539, 551, 552), (531, 541, 553, 543), (541, 540, 552, 553), (585, 584, 596, 597), (555, 554, 560, 561), (554, 556, 562, 560), (569, 570, 558, 557), (571, 569, 557, 559), (572, 573, 561, 560), (574, 572, 560, 562), (576, 575, 563, 564), (577, 576, 564, 565), (578, 579, 567, 566), (579, 580, 568, 567), (581, 582, 570, 569), (583, 581, 569, 571), (584, 585, 573, 572), (586, 584, 572, 574), (588, 587, 575, 576), (589, 588, 576, 577), (590, 591, 579, 578), (591, 592, 580, 579), (592, 591, 603, 604), (582, 581, 593, 594), (588, 589, 601, 600), (584, 586, 598, 596), (581, 583, 595, 593), (591, 590, 602, 603), (587, 588, 600, 599), (552, 510, 592, 604), (545, 544, 593, 595), (517, 518, 564, 563), (523, 504, 590, 578), (305, 516, 562, 556), (518, 519, 565, 564), (542, 503, 582, 594), (547, 546, 597, 596), (522, 511, 558, 570), (524, 505, 583, 571), (509, 551, 601, 589), (548, 547, 596, 598), (521, 512, 566, 567), (512, 523, 578, 566), (506, 525, 573, 585), (520, 521, 567, 568), (25, 42, 607, 606), (195, 8, 605, 616), (127, 144, 613, 612), (93, 110, 611, 610), (144, 161, 614, 613), (59, 76, 609, 608), (110, 127, 612, 611), (76, 93, 610, 609), (8, 25, 606, 605), (178, 195, 616, 615), (42, 59, 608, 607), (161, 178, 615, 614), (608, 609, 77, 60), (615, 616, 196, 179), (605, 606, 26, 9), (612, 613, 145, 128), (609, 610, 94, 77), (616, 605, 9, 196), (606, 607, 43, 26), (613, 614, 162, 145), (610, 611, 111, 94), (607, 608, 60, 43), (614, 615, 179, 162), (611, 612, 128, 111)])
me_plane.polygons.foreach_set('use_smooth', [True] * 607)
_uv = me_plane.uv_layers.new(name='UVMap')
_uv.uv.foreach_set('vector', [0.0, 0.0, 0.0, 0.0, 0.0, 0.0, 0.0, 0.0, 0.0, 0.0, 0.0, 0.0, 0.0, 0.0, 0.0, 0.0, 0.0, 0.0, 0.0, 0.0, 0.0, 0.0, 0.0, 0.0, 0.0, 0.0, 0.0, 0.0, 0.0, 0.0, 0.0, 0.0, 0.0, 0.0, 0.0, 0.0, 0.0, 0.0, 0.0, 0.0, 0.0, 0.0, 0.0, 0.0, 0.0, 0.0, 0.0, 0.0, 0.0, 0.0, 0.0, 0.0, 0.0, 0.0, 0.0, 0.0, 0.0, 0.0, 0.0, 0.0, 0.0, 0.0, 0.0, 0.0, 0.0, 0.0, 0.0, 0.0, 0.0, 0.0, 0.0, 0.0, 0.0, 0.0, 0.0, 0.0, 0.0, 0.0, 0.0, 0.0, 0.0, 0.0, 0.0, 0.0, 0.0, 0.0, 0.0, 0.0, 0.0, 0.0, 0.0, 0.0, 0.0, 0.0, 0.0, 0.0, 0.0, 0.0, 0.0, 0.0, 0.0, 0.0, 0.0, 0.0, 0.0, 0.0, 0.0, 0.0, 0.0, 0.0, 0.0, 0.0, 0.0, 0.0, 0.0, 0.0, 0.0, 0.0, 0.0, 0.0, 0.0, 0.0, 0.0, 0.0, 0.0, 0.0, 0.0, 0.0, 0.0, 0.0, 0.0, 0.0, 0.0, 0.0, 0.0, 0.0, 0.0, 0.0, 0.0, 0.0, 0.0, 0.0, 0.0, 0.0, 0.0, 0.0, 0.0, 0.0, 0.0, 0.0, 0.0, 0.0, 0.0, 0.0, 0.0, 0.0, 0.0, 0.0, 0.0, 0.0, 0.0, 0.0, 0.0, 0.0, 0.0, 0.0, 0.0, 0.0, 0.0, 0.0, 0.0, 0.0, 0.0, 0.0, 0.0, 0.0, 0.0, 0.0, 0.0, 0.0, 0.0, 0.0, 0.0, 0.0, 0.0, 0.0, 0.0, 0.0, 0.0, 0.0, 0.0, 0.0, 0.0, 0.0, 0.0, 0.0, 0.0, 0.0, 0.0, 0.0, 0.0, 0.0, 0.0, 0.0, 0.0, 0.0, 0.0, 0.0, 0.0, 0.0, 0.0, 0.0, 0.0, 0.0, 0.0, 0.0, 0.0, 0.0, 0.0, 0.0, 0.0, 0.0, 0.0, 0.0, 0.0, 0.0, 0.0, 0.0, 0.0, 0.0, 0.0, 0.0, 0.0, 0.0, 0.0, 0.0, 0.0, 0.0, 0.0, 0.0, 0.0, 0.0, 0.0, 0.0, 0.0, 0.0, 0.0, 0.0, 0.0, 0.0, 0.0, 0.0, 0.0, 0.0, 0.0, 0.0, 0.0, 0.0, 0.0, 0.0, 0.0, 0.0, 0.0, 0.0, 0.0, 0.0, 0.0, 0.0, 0.0, 0.0, 0.0, 0.0, 0.0, 0.0, 0.0, 0.0, 0.0, 0.0, 0.0, 0.0, 0.0, 0.0, 0.0, 0.0, 0.0, 0.0, 0.0, 0.0, 0.0, 0.0, 0.0, 0.0, 0.0, 0.0, 0.0, 0.0, 0.0, 0.0, 0.0, 0.0, 0.0, 0.0, 0.0, 0.0, 0.0, 0.0, 0.0, 0.0, 0.0, 0.0, 0.0, 0.0, 0.0, 0.0, 0.0, 0.0, 0.0, 0.0, 0.0, 0.0, 0.0, 0.0, 0.0, 0.0, 0.0, 0.0, 0.0, 0.0, 0.0, 0.0, 0.0, 0.0, 0.0, 0.0, 0.0, 0.0, 0.0, 0.0, 0.0, 0.0, 0.0, 0.0, 0.0, 0.0, 0.0, 0.0, 0.0, 0.0, 0.0, 0.0, 0.0, 0.0, 0.0, 0.0, 0.0, 0.0, 0.0, 0.0, 0.0, 0.0, 0.0, 0.0, 0.0, 0.0, 0.0, 0.0, 0.0, 0.0, 0.0, 0.0, 0.0, 0.0, 0.0, 0.0, 0.0, 0.0, 0.0, 0.0, 0.0, 0.0, 0.0, 0.0, 0.0, 0.0, 0.0, 0.0, 0.0, 0.0, 0.0, 0.0, 0.0, 0.0, 0.0, 0.0, 0.0, 0.0, 0.0, 0.0, 0.0, 0.0, 0.0, 0.0, 0.0, 0.0, 0.0, 0.0, 0.0, 0.0, 0.0, 0.0, 0.0, 0.0, 0.0, 0.0, 0.0, 0.0, 0.0, 0.0, 0.0, 0.0, 0.0, 0.0, 0.0, 0.0, 0.0, 0.0, 0.0, 0.0, 0.0, 0.0, 0.0, 0.0, 0.0, 0.0, 0.0, 0.0, 0.0, 0.0, 0.0, 0.0, 0.0, 0.0, 0.0, 0.0, 0.0, 0.0, 0.0, 0.0, 0.0, 0.0, 0.0, 0.0, 0.0, 0.0, 0.0, 0.0, 0.0, 0.0, 0.0, 0.0, 0.0, 0.0, 0.0, 0.0, 0.0, 0.0, 0.0, 0.0, 0.0, 0.0, 0.0, 0.0, 0.0, 0.0, 0.0, 0.0, 0.0, 0.0, 0.0, 0.0, 0.0, 0.0, 0.0, 0.0, 0.0, 0.0, 0.0, 0.0, 0.0, 0.0, 0.0, 0.0, 0.0, 0.0, 0.0, 0.0, 0.0, 0.0, 0.0, 0.0, 0.0, 0.0, 0.0, 0.0, 0.0, 0.0, 0.0, 0.0, 0.0, 0.0, 0.0, 0.0, 0.0, 0.0, 0.0, 0.0, 0.0, 0.0, 0.0, 0.0, 0.0, 0.0, 0.0, 0.0, 0.0, 0.0, 0.0, 0.0, 0.0, 0.0, 0.0, 0.0, 0.0, 0.0, 0.0, 0.0, 0.0, 0.0, 0.0, 0.0, 0.0, 0.0, 0.0, 0.0, 0.0, 0.0, 0.0, 0.0, 0.0, 0.0, 0.0, 0.0, 0.0, 0.0, 0.0, 0.0, 0.0, 0.0, 0.0, 0.0, 0.0, 0.0, 0.0, 0.0, 0.0, 0.0, 0.0, 0.0, 0.0, 0.0, 0.0, 0.0, 0.0, 0.0, 0.0, 0.0, 0.0, 0.0, 0.0, 0.0, 0.0, 0.0, 0.0, 0.0, 0.0, 0.0, 0.0, 0.0, 0.0, 0.0, 0.0, 0.0, 0.0, 0.0, 0.0, 0.0, 0.0, 0.0, 0.0, 0.0, 0.0, 0.0, 0.0, 0.0, 0.0, 0.0, 0.0, 0.0, 0.0, 0.0, 0.0, 0.0, 0.0, 0.0, 0.0, 0.0, 0.0, 0.0, 0.0, 0.0, 0.0, 0.0, 0.0, 0.0, 0.0, 0.0, 0.0, 0.0, 0.0, 0.0, 0.0, 0.0, 0.0, 0.0, 0.0, 0.0, 0.0, 0.0, 0.0, 0.0, 0.0, 0.0, 0.0, 0.0, 0.0, 0.0, 0.0, 0.0, 0.0, 0.0, 0.0, 0.0, 0.0, 0.0, 0.0, 0.0, 0.0, 0.0, 0.0, 0.0, 0.0, 0.0, 0.0, 0.0, 0.0, 0.0, 0.0, 0.0, 0.0, 0.0, 0.0, 0.0, 0.0, 0.0, 0.0, 0.0, 0.0, 0.0, 0.0, 0.0, 0.0, 0.0, 0.0, 0.0, 0.0, 0.0, 0.0, 0.0, 0.0, 0.0, 0.0, 0.0, 0.0, 0.0, 0.0, 0.0, 0.0, 0.0, 0.0, 0.0, 0.0, 0.0, 0.0, 0.0, 0.0, 0.0, 0.0, 0.0, 0.0, 0.0, 0.0, 0.0, 0.0, 0.0, 0.0, 0.0, 0.0, 0.0, 0.0, 0.0, 0.0, 0.0, 0.0, 0.0, 0.0, 0.0, 0.0, 0.0, 0.0, 0.0, 0.0, 0.0, 0.0, 0.0, 0.0, 0.0, 0.0, 0.0, 0.0, 0.0, 0.0, 0.0, 0.0, 0.0, 0.0, 0.0, 0.0, 0.0, 0.0, 0.0, 0.0, 0.0, 0.0, 0.0, 0.0, 0.0, 0.0, 0.0, 0.0, 0.0, 0.0, 0.0, 0.0, 0.0, 0.0, 0.0, 0.0, 0.0, 0.0, 0.0, 0.0, 0.0, 0.0, 0.0, 0.0, 0.0, 0.0, 0.0, 0.0, 0.0, 0.0, 0.0, 0.0, 0.0, 0.0, 0.0, 0.0, 0.0, 0.0, 0.0, 0.0, 0.0, 0.0, 0.0, 0.0, 0.0, 0.0, 0.0, 0.0, 0.0, 0.0, 0.0, 0.0, 0.0, 0.0, 0.0, 0.0, 0.0, 0.0, 0.0, 0.0, 0.0, 0.0, 0.0, 0.0, 0.0, 0.0, 0.0, 0.0, 0.0, 0.0, 0.0, 0.0, 0.0, 0.0, 0.0, 0.0, 0.0, 0.0, 0.0, 0.0, 0.0, 0.0, 0.0, 0.0, 0.0, 0.0, 0.0, 0.0, 0.0, 0.0, 0.0, 0.0, 0.0, 0.0, 0.0, 0.0, 0.0, 0.0, 0.0, 0.0, 0.0, 0.0, 0.0, 0.0, 0.0, 0.0, 0.0, 0.0, 0.0, 0.0, 0.0, 0.0, 0.0, 0.0, 0.0, 0.0, 0.0, 0.0, 0.0, 0.0, 0.0, 0.0, 0.0, 0.0, 0.0, 0.0, 0.0, 0.0, 0.0, 0.0, 0.0, 0.0, 0.0, 0.0, 0.0, 0.0, 0.0, 0.0, 0.0, 0.0, 0.0, 0.0, 0.0, 0.0, 0.0, 0.0, 0.0, 0.0, 0.0, 0.0, 0.0, 0.0, 0.0, 0.0, 0.0, 0.0, 0.0, 0.0, 0.0, 0.0, 0.0, 0.0, 0.0, 0.0, 0.0, 0.0, 0.0, 0.0, 0.0, 0.0, 0.0, 0.0, 0.0, 0.0, 0.0, 0.0, 0.0, 0.0, 0.0, 0.0, 0.0, 0.0, 0.0, 0.0, 0.0, 0.0, 0.0, 0.0, 0.0, 0.0, 0.0, 0.0, 0.0, 0.0, 0.0, 0.0, 0.0, 0.0, 0.0, 0.0, 0.0, 0.0, 0.0, 0.0, 0.0, 0.0, 0.0, 0.0, 0.0, 0.0, 0.0, 0.0, 0.0, 0.0, 0.0, 0.0, 0.0, 0.0, 0.0, 0.0, 0.0, 0.0, 0.0, 0.0, 0.0, 0.0, 0.0, 0.0, 0.0, 0.0, 0.0, 0.0, 0.0, 0.0, 0.0, 0.0, 0.0, 0.0, 0.0, 0.0, 0.0, 0.0, 0.0, 0.0, 0.0, 0.0, 0.0, 0.0, 0.0, 0.0, 0.0, 0.0, 0.0, 0.0, 0.0, 0.0, 0.0, 0.0, 0.0, 0.0, 0.0, 0.0, 0.0, 0.0, 0.0, 0.0, 0.0, 0.0, 0.0, 0.0, 0.0, 0.0, 0.0, 0.0, 0.0, 0.0, 0.0, 0.0, 0.0, 0.0, 0.0, 0.0, 0.0, 0.0, 0.0, 0.0, 0.0, 0.0, 0.0, 0.0, 0.0, 0.0, 0.0, 0.0, 0.0, 0.0, 0.0, 0.0, 0.0, 0.0, 0.0, 0.0, 0.0, 0.0, 0.0, 0.0, 0.0, 0.0, 0.0, 0.0, 0.0, 0.0, 0.0, 0.0, 0.0, 0.0, 0.0, 0.0, 0.0, 0.0, 0.0, 0.0, 0.0, 0.0, 0.0, 0.0, 0.0, 0.0, 0.0, 0.0, 0.0, 0.0, 0.0, 0.0, 0.0, 0.0, 0.0, 0.0, 0.0, 0.0, 0.0, 0.0, 0.0, 0.0, 0.0, 0.0, 0.0, 0.0, 0.0, 0.0, 0.0, 0.0, 0.0, 0.0, 0.0, 0.0, 0.0, 0.0, 0.0, 0.0, 0.0, 0.0, 0.0, 0.0, 0.0, 0.0, 0.0, 0.0, 0.0, 0.0, 0.0, 0.0, 0.0, 0.0, 0.0, 0.0, 0.0, 0.0, 0.0, 0.0, 0.0, 0.0, 0.0, 0.0, 0.0, 0.0, 0.0, 0.0, 0.0, 0.0, 0.0, 0.0, 0.0, 0.0, 0.0, 0.0, 0.0, 0.0, 0.0, 0.0, 0.0, 0.0, 0.0, 0.0, 0.0, 0.0, 0.0, 0.0, 0.0, 0.0, 0.0, 0.0, 0.0, 0.0, 0.0, 0.0, 0.0, 0.0, 0.0, 0.0, 0.0, 0.0, 0.0, 0.0, 0.0, 0.0, 0.0, 0.0, 0.0, 0.0, 0.0, 0.0, 0.0, 0.0, 0.0, 0.0, 0.0, 0.0, 0.0, 0.0, 0.0, 0.0, 0.0, 0.0, 0.0, 0.0, 0.0, 0.0, 0.0, 0.0, 0.0, 0.0, 0.0, 0.0, 0.0, 0.0, 0.0, 0.0, 0.0, 0.0, 0.0, 0.0, 0.0, 0.0, 0.0, 0.0, 0.0, 0.0, 0.0, 0.0, 0.0, 0.0, 0.0, 0.0, 0.0, 0.0, 0.0, 0.0, 0.0, 0.0, 0.0, 0.0, 0.0, 0.0, 0.0, 0.0, 0.0, 0.0, 0.0, 0.0, 0.0, 0.0, 0.0, 0.0, 0.0, 0.0, 0.0, 0.0, 0.0, 0.0, 0.0, 0.0, 0.0, 0.0, 0.0, 0.0, 0.0, 0.0, 0.0, 0.0, 0.0, 0.0, 0.0, 0.0, 0.0, 0.0, 0.0, 0.0, 0.0, 0.0, 0.0, 0.0, 0.0, 0.0, 0.0, 0.0, 0.0, 0.0, 0.0, 0.0, 0.0, 0.0, 0.0, 0.0, 0.0, 0.0, 0.0, 0.0, 0.0, 0.0, 0.0, 0.0, 0.0, 0.0, 0.0, 0.0, 0.0, 0.0, 0.0, 0.0, 0.0, 0.0, 0.0, 0.0, 0.0, 0.0, 0.0, 0.0, 0.0, 0.0, 0.0, 0.0, 0.0, 0.0, 0.0, 0.0, 0.0, 0.0, 0.0, 0.0, 0.0, 0.0, 0.0, 0.0, 0.0, 0.0, 0.0, 0.0, 0.0, 0.0, 0.0, 0.0, 0.0, 0.0, 0.0, 0.0, 0.0, 0.0, 0.0, 0.0, 0.0, 0.0, 0.0, 0.0, 0.0, 0.0, 0.0, 0.0, 0.0, 0.0, 0.0, 0.0, 0.0, 0.0, 0.0, 0.0, 0.0, 0.0, 0.0, 0.0, 0.0, 0.0, 0.0, 0.0, 0.0, 0.0, 0.0, 0.0, 0.0, 0.0, 0.0, 0.0, 0.0, 0.0, 0.0, 0.0, 0.0, 0.0, 0.0, 0.0, 0.0, 0.0, 0.0, 0.0, 0.0, 0.0, 0.0, 0.0, 0.0, 0.0, 0.0, 0.0, 0.0, 0.0, 0.0, 0.0, 0.0, 0.0, 0.0, 0.0, 0.0, 0.0, 0.0, 0.0, 0.0, 0.0, 0.0, 0.0, 0.0, 0.0, 0.0, 0.0, 0.0, 0.0, 0.0, 0.0, 0.0, 0.0, 0.0, 0.0, 0.0, 0.0, 0.0, 0.0, 0.0, 0.0, 0.0, 0.0, 0.0, 0.0, 0.0, 0.0, 0.0, 0.0, 0.0, 0.0, 0.0, 0.0, 0.0, 0.0, 0.0, 0.0, 0.0, 0.0, 0.0, 0.0, 0.0, 0.0, 0.0, 0.0, 0.0, 0.0, 0.0, 0.0, 0.0, 0.0, 0.0, 0.0, 0.0, 0.0, 0.0, 0.0, 0.0, 0.0, 0.0, 0.0, 0.0, 0.0, 0.0, 0.0, 0.0, 0.0, 0.0, 0.0, 0.0, 0.0, 0.0, 0.0, 0.0, 0.0, 0.0, 0.0, 0.0, 0.0, 0.0, 0.0, 0.0, 0.0, 0.0, 0.0, 0.0, 0.0, 0.0, 0.0, 0.0, 0.0, 0.0, 0.0, 0.0, 0.0, 0.0, 0.0, 0.0, 0.0, 0.0, 0.0, 0.0, 0.0, 0.0, 0.0, 0.0, 0.0, 0.0, 0.0, 0.0, 0.0, 0.0, 0.0, 0.0, 0.0, 0.0, 0.0, 0.0, 0.0, 0.0, 0.0, 0.0, 0.0, 0.0, 0.0, 0.0, 0.0, 0.0, 0.0, 0.0, 0.0, 0.0, 0.0, 0.0, 0.0, 0.0, 0.0, 0.0, 0.0, 0.0, 0.0, 0.0, 0.0, 0.0, 0.0, 0.0, 0.0, 0.0, 0.0, 0.0, 0.0, 0.0, 0.0, 0.0, 0.0, 0.0, 0.0, 0.0, 0.0, 0.0, 0.0, 0.0, 0.0, 0.0, 0.0, 0.0, 0.0, 0.0, 0.0, 0.0, 0.0, 0.0, 0.0, 0.0, 0.0, 0.0, 0.0, 0.0, 0.0, 0.0, 0.0, 0.0, 0.0, 0.0, 0.0, 0.0, 0.0, 0.0, 0.0, 0.0, 0.0, 0.0, 0.0, 0.0, 0.0, 0.0, 0.0, 0.0, 0.0, 0.0, 0.0, 0.0, 0.0, 0.0, 0.0, 0.0, 0.0, 0.0, 0.0, 0.0, 0.0, 0.0, 0.0, 0.0, 0.0, 0.0, 0.0, 0.0, 0.0, 0.0, 0.0, 0.0, 0.0, 0.0, 0.0, 0.0, 0.0, 0.0, 0.0, 0.0, 0.0, 0.0, 0.0, 0.0, 0.0, 0.0, 0.0, 0.0, 0.0, 0.0, 0.0, 0.0, 0.0, 0.0, 0.0, 0.0, 0.0, 0.0, 0.0, 0.0, 0.0, 0.0, 0.0, 0.0, 0.0, 0.0, 0.0, 0.0, 0.0, 0.0, 0.0, 0.0, 0.0, 0.0, 0.0, 0.0, 0.0, 0.0, 0.0, 0.0, 0.0, 0.0, 0.0, 0.0, 0.0, 0.0, 0.0, 0.0, 0.0, 0.0, 0.0, 0.0, 0.0, 0.0, 0.0, 0.0, 0.0, 0.0, 0.0, 0.0, 0.0, 0.0, 0.0, 0.0, 0.0, 0.0, 0.0, 0.0, 0.0, 0.0, 0.0, 0.0, 0.0, 0.0, 0.0, 0.0, 0.0, 0.0, 0.0, 0.0, 0.0, 0.0, 0.0, 0.0, 0.0, 0.0, 0.0, 0.0, 0.0, 0.0, 0.0, 0.0, 0.0, 0.0, 0.0, 0.0, 0.0, 0.0, 0.0, 0.0, 0.0, 0.0, 0.0, 0.0, 0.0, 0.0, 0.0, 0.0, 0.0, 0.0, 0.0, 0.0, 0.0, 0.0, 0.0, 0.0, 0.0, 0.0, 0.0, 0.0, 0.0, 0.0, 0.0, 0.0, 0.0, 0.0, 0.0, 0.0, 0.0, 0.0, 0.0, 0.0, 0.0, 0.0, 0.0, 0.0, 0.0, 0.0, 0.0, 0.0, 0.0, 0.0, 0.0, 0.0, 0.0, 0.0, 0.0, 0.0, 0.0, 0.0, 0.0, 0.0, 0.0, 0.0, 0.0, 0.0, 0.0, 0.0, 0.0, 0.0, 0.0, 0.0, 0.0, 0.0, 0.0, 0.0, 0.0, 0.0, 0.0, 0.0, 0.0, 0.0, 0.0, 0.0, 0.0, 0.0, 0.0, 0.0, 0.0, 0.0, 0.0, 0.0, 0.0, 0.0, 0.0, 0.0, 0.0, 0.0, 0.0, 0.0, 0.0, 0.0, 0.0, 0.0, 0.0, 0.0, 0.0, 0.0, 0.0, 0.0, 0.0, 0.0, 0.0, 0.0, 0.0, 0.0, 0.0, 0.0, 0.0, 0.0, 0.0, 0.0, 0.0, 0.0, 0.0, 0.0, 0.0, 0.0, 0.0, 0.0, 0.0, 0.0, 0.0, 0.0, 0.0, 0.0, 0.0, 0.0, 0.0, 0.0, 0.0, 0.0, 0.0, 0.0, 0.0, 0.0, 0.0, 0.0, 0.0, 0.0, 0.0, 0.0, 0.0, 0.0, 0.0, 0.0, 0.0, 0.0, 0.0, 0.0, 0.0, 0.0, 0.0, 0.0, 0.0, 0.0, 0.0, 0.0, 0.0, 0.0, 0.0, 0.0, 0.0, 0.0, 0.0, 0.0, 0.0, 0.0, 0.0, 0.0, 0.0, 0.0, 0.0, 0.0, 0.0, 0.0, 0.0, 0.0, 0.0, 0.0, 0.0, 0.0, 0.0, 0.0, 0.0, 0.0, 0.0, 0.0, 0.0, 0.0, 0.0, 0.0, 0.0, 0.0, 0.0, 0.0, 0.0, 0.0, 0.0, 0.0, 0.0, 0.0, 0.0, 0.0, 0.0, 0.0, 0.0, 0.0, 0.0, 0.0, 0.0, 0.0, 0.0, 0.0, 0.0, 0.0, 0.0, 0.0, 0.0, 0.0, 0.0, 0.0, 0.0, 0.0, 0.0, 0.0, 0.0, 0.0, 0.0, 0.0, 0.0, 0.0, 0.0, 0.0, 0.0, 0.0, 0.0, 0.0, 0.0, 0.0, 0.0, 0.0, 0.0, 0.0, 0.0, 0.0, 0.0, 0.0, 0.0, 0.0, 0.0, 0.0, 0.0, 0.0, 0.0, 0.0, 0.0, 0.0, 0.0, 0.0, 0.0, 0.0, 0.0, 0.0, 0.0, 0.0, 0.0, 0.0, 0.0, 0.0, 0.0, 0.0, 0.0, 0.0, 0.0, 0.0, 0.0, 0.0, 0.0, 0.0, 0.0, 0.0, 0.0, 0.0, 0.0, 0.0, 0.0, 0.0, 0.0, 0.0, 0.0, 0.0, 0.0, 0.0, 0.0, 0.0, 0.0, 0.0, 0.0, 0.0, 0.0, 0.0, 0.0, 0.0, 0.0, 0.0, 0.0, 0.0, 0.0, 0.0, 0.0, 0.0, 0.0, 0.0, 0.0, 0.0, 0.0, 0.0, 0.0, 0.0, 0.0, 0.0, 0.0, 0.0, 0.0, 0.0, 0.0, 0.0, 0.0, 0.0, 0.0, 0.0, 0.0, 0.0, 0.0, 0.0, 0.0, 0.0, 0.0, 0.0, 0.0, 0.0, 0.0, 0.0, 0.0, 0.0, 0.0, 0.0, 0.0, 0.0, 0.0, 0.0, 0.0, 0.0, 0.0, 0.0, 0.0, 0.0, 0.0, 0.0, 0.0, 0.0, 0.0, 0.0, 0.0, 0.0, 0.0, 0.0, 0.0, 0.0, 0.0, 0.0, 0.0, 0.0, 0.0, 0.0, 0.0, 0.0, 0.0, 0.0, 0.0, 0.0, 0.0, 0.0, 0.0, 0.0, 0.0, 0.0, 0.0, 0.0, 0.0, 0.0, 0.0, 0.0, 0.0, 0.0, 0.0, 0.0, 0.0, 0.0, 0.0, 0.0, 0.0, 0.0, 0.0, 0.0, 0.0, 0.0, 0.0, 0.0, 0.0, 0.0, 0.0, 0.0, 0.0, 0.0, 0.0, 0.0, 0.0, 0.0, 0.0, 0.0, 0.0, 0.0, 0.0, 0.0, 0.0, 0.0, 0.0, 0.0, 0.0, 0.0, 0.0, 0.0, 0.0, 0.0, 0.0, 0.0, 0.0, 0.0, 0.0, 0.0, 0.0, 0.0, 0.0, 0.0, 0.0, 0.0, 0.0, 0.0, 0.0, 0.0, 0.0, 0.0, 0.0, 0.0, 0.0, 0.0, 0.0, 0.0, 0.0, 0.0, 0.0, 0.0, 0.0, 0.0, 0.0, 0.0, 0.0, 0.0, 0.0, 0.0, 0.0, 0.0, 0.0, 0.0, 0.0, 0.0, 0.0, 0.0, 0.0, 0.0, 0.0, 0.0, 0.0, 0.0, 0.0, 0.0, 0.0, 0.0, 0.0, 0.0, 0.0, 0.0, 0.0, 0.0, 0.0, 0.0, 0.0, 0.0, 0.0, 0.0, 0.0, 0.0, 0.0, 0.0, 0.0, 0.0, 0.0, 0.0, 0.0, 0.0, 0.0, 0.0, 0.0, 0.0, 0.0, 0.0, 0.0, 0.0, 0.0, 0.0, 0.0, 0.0, 0.0, 0.0, 0.0, 0.0, 0.0, 0.0, 0.0, 0.0, 0.0, 0.0, 0.0, 0.0, 0.0, 0.0, 0.0, 0.0, 0.0, 0.0, 0.0, 0.0, 0.0, 0.0, 0.0, 0.0, 0.0, 0.0, 0.0, 0.0, 0.0, 0.0, 0.0, 0.0, 0.0, 0.0, 0.0, 0.0, 0.0, 0.0, 0.0, 0.0, 0.0, 0.0, 0.0, 0.0, 0.0, 0.0, 0.0, 0.0, 0.0, 0.0, 0.0, 0.0, 0.0, 0.0, 0.0, 0.0, 0.0, 0.0, 0.0, 0.0, 0.0, 0.0, 0.0, 0.0, 0.0, 0.0, 0.0, 0.0, 0.0, 0.0, 0.0, 0.0, 0.0, 0.0, 0.0, 0.0, 0.0, 0.0, 0.0, 0.0, 0.0, 0.0, 0.0, 0.0, 0.0, 0.0, 0.0, 0.0, 0.0, 0.0, 0.0, 0.0, 0.0, 0.0, 0.0, 0.0, 0.0, 0.0, 0.0, 0.0, 0.0, 0.0, 0.0, 0.0, 0.0, 0.0, 0.0, 0.0, 0.0, 0.0, 0.0, 0.0, 0.0, 0.0, 0.0, 0.0, 0.0, 0.0, 0.0, 0.0, 0.0, 0.0, 0.0, 0.0, 0.0, 0.0, 0.0, 0.0, 0.0, 0.0, 0.0, 0.0, 0.0, 0.0, 0.0, 0.0, 0.0, 0.0, 0.0, 0.0, 0.0, 0.0, 0.0, 0.0, 0.0, 0.0, 0.0, 0.0, 0.0, 0.0, 0.0, 0.0, 0.0, 0.0, 0.0, 0.0, 0.0, 0.0, 0.0, 0.0, 0.0, 0.0, 0.0, 0.0, 0.0, 0.0, 0.0, 0.0, 0.0, 0.0, 0.0, 0.0, 0.0, 0.0, 0.0, 0.0, 0.0, 0.0, 0.0, 0.0, 0.0, 0.0, 0.0, 0.0, 0.0, 0.0, 0.0, 0.0, 0.0, 0.0, 0.0, 0.0, 0.0, 0.0, 0.0, 0.0, 0.0, 0.0, 0.0, 0.0, 0.0, 0.0, 0.0, 0.0, 0.0, 0.0, 0.0, 0.0, 0.0, 0.0, 0.0, 0.0, 0.0, 0.0, 0.0, 0.0, 0.0, 0.0, 0.0, 0.0, 0.0, 0.0, 0.0, 0.0, 0.0, 0.0, 0.0, 0.0, 0.0, 0.0, 0.0, 0.0, 0.0, 0.0, 0.0, 0.0, 0.0, 0.0, 0.0, 0.0, 0.0, 0.0, 0.0, 0.0, 0.0, 0.0, 0.0, 0.0, 0.0, 0.0, 0.0, 0.0, 0.0, 0.0, 0.0, 0.0, 0.0, 0.0, 0.0, 0.0, 0.0, 0.0, 0.0, 0.0, 0.0, 0.0, 0.0, 0.0, 0.0, 0.0, 0.0, 0.0, 0.0, 0.0, 0.0, 0.0, 0.0, 0.0, 0.0, 0.0, 0.0, 0.0, 0.0, 0.0, 0.0, 0.0, 0.0, 0.0, 0.0, 0.0, 0.0, 0.0, 0.0, 0.0, 0.0, 0.0, 0.0, 0.0, 0.0, 0.0, 0.0, 0.0, 0.0, 0.0, 0.0, 0.0, 0.0, 0.0, 0.0, 0.0, 0.0, 0.0, 0.0, 0.0, 0.0, 0.0, 0.0, 0.0, 0.0, 0.0, 0.0, 0.0, 0.0, 0.0, 0.0, 0.0, 0.0, 0.0, 0.0, 0.0, 0.0, 0.0, 0.0, 0.0, 0.0, 0.0, 0.0, 0.0, 0.0, 0.0, 0.0, 0.0, 0.0, 0.0, 0.0, 0.0, 0.0, 0.0, 0.0, 0.0, 0.0, 0.0, 0.0, 0.0, 0.0, 0.0, 0.0, 0.0, 0.0, 0.0, 0.0, 0.0, 0.0, 0.0, 0.0, 0.0, 0.0, 0.0, 0.0, 0.0, 0.0, 0.0, 0.0, 0.0, 0.0, 0.0, 0.0, 0.0, 0.0, 0.0, 0.0, 0.0, 0.0, 0.0, 0.0, 0.0, 0.0, 0.0, 0.0, 0.0, 0.0, 0.0, 0.0, 0.0, 0.0, 0.0, 0.0, 0.0, 0.0, 0.0, 0.0, 0.0, 0.0, 0.0, 0.0, 0.0, 0.0, 0.0, 0.0, 0.0, 0.0, 0.0, 0.0, 0.0, 0.0, 0.0, 0.0, 0.0, 0.0, 0.0, 0.0, 0.0, 0.0, 0.0, 0.0, 0.0, 0.0, 0.0, 0.0, 0.0, 0.0, 0.0, 0.0, 0.0, 0.0, 0.0, 0.0, 0.0, 0.0, 0.0, 0.0, 0.0, 0.0, 0.0, 0.0, 0.0, 0.0, 0.0, 0.0, 0.0, 0.0, 0.0, 0.0, 0.0, 0.0, 0.0, 0.0, 0.0, 0.0, 0.0, 0.0, 0.0, 0.0, 0.0, 0.0, 0.0, 0.0, 0.0, 0.0, 0.0, 0.0, 0.0, 0.0, 0.0, 0.0, 0.0, 0.0, 0.0, 0.0, 0.0, 0.0, 0.0, 0.0, 0.0, 0.0, 0.0, 0.0, 0.0, 0.0, 0.0, 0.0, 0.0, 0.0, 0.0, 0.0, 0.0, 0.0, 0.0, 0.0, 0.0, 0.0, 0.0, 0.0, 0.0, 0.0, 0.0, 0.0, 0.0, 0.0, 0.0, 0.0, 0.0, 0.0, 0.0, 0.0, 0.0, 0.0, 0.0, 0.0, 0.0, 0.0, 0.0, 0.0, 0.0, 0.0, 0.0, 0.0, 0.0, 0.0, 0.0, 0.0, 0.0, 0.0, 0.0, 0.0, 0.0, 0.0, 0.0, 0.0, 0.0, 0.0, 0.0, 0.0, 0.0, 0.0, 0.0, 0.0, 0.0, 0.0, 0.0, 0.0, 0.0, 0.0, 0.0, 0.0, 0.0, 0.0, 0.0, 0.0, 0.0, 0.0, 0.0, 0.0, 0.0, 0.0, 0.0, 0.0, 0.0, 0.0, 0.0, 0.0, 0.0, 0.0, 0.0, 0.0, 0.0, 0.0, 0.0, 0.0, 0.0, 0.0, 0.0, 0.0, 0.0, 0.0, 0.0, 0.0, 0.0, 0.0, 0.0, 0.0, 0.0, 0.0, 0.0, 0.0, 0.0, 0.0, 0.0, 0.0, 0.0, 0.0, 0.0, 0.0, 0.0, 0.0, 0.0, 0.0, 0.0, 0.0, 0.0, 0.0, 0.0, 0.0, 0.0, 0.0, 0.0, 0.0, 0.0, 0.0, 0.0, 0.0, 0.0, 0.0, 0.0, 0.0, 0.0, 0.0, 0.0, 0.0, 0.0, 0.0, 0.0, 0.0, 0.0, 0.0, 0.0, 0.0, 0.0, 0.0, 0.0, 0.0, 0.0, 0.0, 0.0, 0.0, 0.0, 0.0, 0.0, 0.0, 0.0, 0.0, 0.0, 0.0, 0.0, 0.0, 0.0, 0.0, 0.0, 0.0, 0.0, 0.0, 0.0, 0.0, 0.0, 0.0, 0.0, 0.0, 0.0, 0.0, 0.0, 0.0, 0.0, 0.0, 0.0, 0.0, 0.0, 0.0, 0.0, 0.0, 0.0, 0.0, 0.0, 0.0, 0.0, 0.0, 0.0, 0.0, 0.0, 0.0, 0.0, 0.0, 0.0, 0.0, 0.0, 0.0, 0.0, 0.0, 0.0, 0.0, 0.0, 0.0, 0.0, 0.0, 0.0, 0.0, 0.0, 0.0, 0.0, 0.0, 0.0, 0.0, 0.0, 0.0, 0.0, 0.0, 0.0, 0.0, 0.0, 0.0, 0.0, 0.0, 0.0, 0.0, 0.0, 0.0, 0.0, 0.0, 0.0, 0.0, 0.0, 0.0, 0.0, 0.0, 0.0, 0.0, 0.0, 0.0, 0.0, 0.0, 0.0, 0.0, 0.0, 0.0, 0.0, 0.0, 0.0, 0.0, 0.0, 0.0, 0.0, 0.0, 0.0, 0.0, 0.0, 0.0, 0.0, 0.0, 0.0, 0.0, 0.0, 0.0, 0.0, 0.0, 0.0, 0.0, 0.0, 0.0, 0.0, 0.0, 0.0, 0.0, 0.0, 0.0, 0.0, 0.0, 0.0, 0.0, 0.0, 0.0, 0.0, 0.0, 0.0, 0.0, 0.0, 0.0, 0.0, 0.0, 0.0, 0.0, 0.0, 0.0, 0.0, 0.0, 0.0, 0.0, 0.0, 0.0, 0.0, 0.0, 0.0, 0.0, 0.0, 0.0, 0.0, 0.0, 0.0, 0.0, 0.0, 0.0, 0.0, 0.0, 0.0, 0.0, 0.0, 0.0, 0.0, 0.0, 0.0, 0.0, 0.0, 0.0, 0.0, 0.0, 0.0, 0.0, 0.0, 0.0, 0.0, 0.0, 0.0, 0.0, 0.0, 0.0, 0.0, 0.0, 0.0, 0.0, 0.0, 0.0, 0.0, 0.0, 0.0, 0.0, 0.0, 0.0, 0.0, 0.0, 0.0, 0.0, 0.0, 0.0, 0.0, 0.0, 0.0, 0.0, 0.0, 0.0, 0.0, 0.0, 0.0, 0.0, 0.0, 0.0, 0.0, 0.0, 0.0, 0.0, 0.0, 0.0, 0.0, 0.0, 0.0, 0.0, 0.0, 0.0, 0.0, 0.0, 0.0, 0.0, 0.0, 0.0, 0.0, 0.0, 0.0, 0.0, 0.0, 0.0, 0.0, 0.0, 0.0, 0.0, 0.0, 0.0, 0.0, 0.0, 0.0, 0.0, 0.0, 0.0, 0.0, 0.0, 0.0, 0.0, 0.0, 0.0, 0.0, 0.0, 0.0, 0.0, 0.0, 0.0, 0.0, 0.0, 0.0, 0.0, 0.0, 0.0, 0.0, 0.0, 0.0, 0.0, 0.0, 0.0, 0.0, 0.0, 0.0, 0.0, 0.0, 0.0, 0.0, 0.0, 0.0, 0.0, 0.0, 0.0, 0.0, 0.0, 0.0, 0.0, 0.0, 0.0, 0.0, 0.0, 0.0, 0.0, 0.0, 0.0, 0.0, 0.0, 0.0, 0.0, 0.0, 0.0, 0.0, 0.0, 0.0, 0.0, 0.0, 0.0, 0.0, 0.0, 0.0, 0.0, 0.0, 0.0, 0.0, 0.0, 0.0, 0.0, 0.0, 0.0, 0.0, 0.0, 0.0, 0.0, 0.0, 0.0, 0.0, 0.0, 0.0, 0.0, 0.0, 0.0, 0.0, 0.0, 0.0, 0.0, 0.0, 0.0, 0.0, 0.0, 0.0, 0.0, 0.0, 0.0, 0.0, 0.0, 0.0, 0.0, 0.0, 0.0, 0.0, 0.0, 0.0, 0.0, 0.0, 0.0, 0.0, 0.0, 0.0, 0.0, 0.0, 0.0, 0.0, 0.0, 0.0, 0.0, 0.0, 0.0, 0.0, 0.0, 0.0, 0.0, 0.0, 0.0, 0.0, 0.0, 0.0, 0.0, 0.0, 0.0, 0.0, 0.0, 0.0, 0.0, 0.0, 0.0, 0.0, 0.0, 0.0, 0.0, 0.0, 0.0, 0.0, 0.0, 0.0, 0.0, 0.0, 0.0, 0.0, 0.0, 0.0, 0.0, 0.0, 0.0, 0.0, 0.0, 0.0, 0.0, 0.0, 0.0, 0.0, 0.0, 0.0, 0.0, 0.0, 0.0, 0.0, 0.0, 0.0, 0.0, 0.0, 0.0, 0.0, 0.0, 0.0, 0.0, 0.0, 0.0, 0.0, 0.0, 0.0, 0.0, 0.0, 0.0, 0.0, 0.0, 0.0, 0.0, 0.0, 0.0, 0.0, 0.0, 0.0, 0.0, 0.0, 0.0, 0.0, 0.0, 0.0, 0.0, 0.0, 0.0, 0.0, 0.0, 0.0, 0.0, 0.0, 0.0, 0.0, 0.0, 0.0, 0.0, 0.0, 0.0, 0.0, 0.0, 0.0, 0.0, 0.0, 0.0, 0.0, 0.0, 0.0, 0.0, 0.0, 0.0, 0.0, 0.0, 0.0, 0.0, 0.0, 0.0, 0.0, 0.0, 0.0, 0.0, 0.0, 0.0, 0.0, 0.0, 0.0, 0.0, 0.0, 0.0, 0.0, 0.0, 0.0, 0.0, 0.0, 0.0, 0.0, 0.0, 0.0, 0.0, 0.0, 0.0, 0.0, 0.0, 0.0, 0.0, 0.0, 0.0, 0.0, 0.0, 0.0, 0.0, 0.0, 0.0, 0.0, 0.0, 0.0, 0.0, 0.0, 0.0, 0.0, 0.0, 0.0, 0.0, 0.0, 0.0, 0.0, 0.0, 0.0, 0.0, 0.0, 0.0, 0.0, 0.0, 0.0, 0.0, 0.0, 0.0, 0.0, 0.0, 0.0, 0.0, 0.0, 0.0, 0.0, 0.0, 0.0, 0.0, 0.0, 0.0, 0.0, 0.0, 0.0, 0.0, 0.0, 0.0, 0.0, 0.0, 0.0, 0.0, 0.0, 0.0, 0.0, 0.0, 0.0, 0.0, 0.0, 0.0, 0.0, 0.0, 0.0, 0.0, 0.0, 0.0, 0.0, 0.0, 0.0, 0.0, 0.0, 0.0, 0.0, 0.0, 0.0, 0.0, 0.0, 0.0, 0.0, 0.0, 0.0, 0.0, 0.0, 0.0, 0.0, 0.0, 0.0, 0.0, 0.0, 0.0, 0.0, 0.0, 0.0, 0.0, 0.0, 0.0, 0.0, 0.0, 0.0, 0.0, 0.0, 0.0, 0.0, 0.0, 0.0, 0.0, 0.0, 0.0, 0.0, 0.0, 0.0, 0.0, 0.0, 0.0, 0.0, 0.0, 0.0, 0.0, 0.0, 0.0, 0.0, 0.0, 0.0, 0.0, 0.0, 0.0, 0.0, 0.0, 0.0, 0.0, 0.0, 0.0, 0.0, 0.0, 0.0, 0.0, 0.0, 0.0, 0.0, 0.0, 0.0, 0.0, 0.0, 0.0, 0.0, 0.0, 0.0, 0.0, 0.0, 0.0, 0.0, 0.0, 0.0, 0.0, 0.0, 0.0, 0.0, 0.0, 0.0, 0.0, 0.0, 0.0, 0.0, 0.0, 0.0, 0.0, 0.0, 0.0, 0.0, 0.0, 0.0, 0.0, 0.0, 0.0, 0.0, 0.0, 0.0, 0.0, 0.0, 0.0, 0.0, 0.0, 0.0, 0.0, 0.0, 0.0, 0.0, 0.0, 0.0, 0.0, 0.0, 0.0, 0.0, 0.0, 0.0, 0.0, 0.0, 0.0, 0.0, 0.0, 0.0, 0.0, 0.0, 0.0, 0.0, 0.0, 0.0, 0.0, 0.0, 0.0, 0.0, 0.0, 0.0, 0.0, 0.0, 0.0, 0.0, 0.0, 0.0, 0.0, 0.0, 0.0, 0.0, 0.0, 0.0, 0.0, 0.0, 0.0, 0.0, 0.0, 0.0, 0.0, 0.0, 0.0, 0.0, 0.0, 0.0, 0.0, 0.0, 0.0, 0.0, 0.0, 0.0, 0.0, 0.0, 0.0, 0.0, 0.0, 0.0, 0.0, 0.0, 0.0, 0.0, 0.0, 0.0, 0.0, 0.0, 0.0, 0.0, 0.0, 0.0, 0.0, 0.0, 0.0, 0.0, 0.0, 0.0, 0.0, 0.0, 0.0, 0.0, 0.0, 0.0, 0.0, 0.0, 0.0, 0.0, 0.0, 0.0, 0.0, 0.0, 0.0, 0.0, 0.0, 0.0, 0.0, 0.0, 0.0, 0.0, 0.0, 0.0, 0.0, 0.0, 0.0, 0.0, 0.0, 0.0, 0.0, 0.0, 0.0, 0.0, 0.0, 0.0, 0.0, 0.0, 0.0, 0.0, 0.0, 0.0, 0.0, 0.0, 0.0, 0.0, 0.0, 0.0, 0.0, 0.0, 0.0, 0.0, 0.0, 0.0, 0.0, 0.0, 0.0, 0.0, 0.0, 0.0, 0.0, 0.0, 0.0, 0.0, 0.0, 0.0, 0.0, 0.0, 0.0, 0.0, 0.0, 0.0, 0.0, 0.0, 0.0, 0.0, 0.0, 0.0, 0.0, 0.0, 0.0, 0.0, 0.0, 0.0, 0.0, 0.0, 0.0, 0.0, 0.0, 0.0, 0.0, 0.0, 0.0, 0.0, 0.0, 0.0, 0.0, 0.0, 0.0, 0.0, 0.0, 0.0, 0.0, 0.0, 0.0, 0.0, 0.0, 0.0, 0.0, 0.0, 0.0, 0.0, 0.0, 0.0, 0.0, 0.0, 0.0, 0.0, 0.0, 0.0, 0.0, 0.0, 0.0, 0.0, 0.0, 0.0, 0.0, 0.0, 0.0, 0.0, 0.0, 0.0, 0.0, 0.0, 0.0, 0.0, 0.0, 0.0, 0.0, 0.0, 0.0, 0.0, 0.0, 0.0, 0.0, 0.0, 0.0, 0.0, 0.0, 0.0, 0.0, 0.0, 0.0, 0.0, 0.0, 0.0, 0.0, 0.0, 0.0, 0.0, 0.0, 0.0, 0.0, 0.0, 0.0, 0.0, 0.0, 0.0, 0.0, 0.0, 0.0, 0.0, 0.0, 0.0, 0.0, 0.0, 0.0, 0.0, 0.0, 0.0, 0.0, 0.0, 0.0, 0.0, 0.0, 0.0, 0.0, 0.0, 0.0, 0.0, 0.0, 0.0, 0.0, 0.0, 0.0, 0.0, 0.0, 0.0, 0.0, 0.0, 0.0, 0.0, 0.0, 0.0, 0.0, 0.0, 0.0, 0.0, 0.0, 0.0, 0.0, 0.0, 0.0, 0.0, 0.0, 0.0, 0.0, 0.0, 0.0, 0.0, 0.0, 0.0, 0.0, 0.0, 0.0, 0.0, 0.0, 0.0, 0.0, 0.0, 0.0, 0.0, 0.0, 0.0, 0.0, 0.0, 0.0, 0.0, 0.0, 0.0, 0.0, 0.0, 0.0, 0.0, 0.0, 0.0, 0.0, 0.0, 0.0, 0.0, 0.0, 0.0, 0.0, 0.0, 0.0, 0.0, 0.0, 0.0, 0.0, 0.0, 0.0, 0.0, 0.0, 0.0, 0.0, 0.0, 0.0, 0.0, 0.0, 0.0, 0.0, 0.0, 0.0, 0.0, 0.0, 0.0, 0.0, 0.0, 0.0, 0.0, 0.0, 0.0, 0.0, 0.0, 0.0, 0.0, 0.0, 0.0, 0.0, 0.0, 0.0, 0.0, 0.0, 0.0, 0.0, 0.0, 0.0, 0.0, 0.0, 0.0, 0.0, 0.0, 0.0, 0.0, 0.0, 0.0, 0.0, 0.0, 0.0, 0.0, 0.0, 0.0, 0.0, 0.0, 0.0, 0.0, 0.0, 0.0, 0.0, 0.0, 0.0, 0.0, 0.0, 0.0, 0.0, 0.0, 0.0, 0.0, 0.0, 0.0, 0.0, 0.0, 0.0, 0.0, 0.0, 0.0, 0.0, 0.0, 0.0, 0.0, 0.0, 0.0, 0.0, 0.0, 0.0, 0.0, 0.0, 0.0, 0.0, 0.0, 0.0, 0.0, 0.0, 0.0, 0.0, 0.0, 0.0, 0.0, 0.0, 0.0, 0.0, 0.0, 0.0, 0.0, 0.0, 0.0, 0.0, 0.0, 0.0, 0.0, 0.0, 0.0, 0.0, 0.0, 0.0, 0.0, 0.0, 0.0, 0.0, 0.0, 0.0, 0.0, 0.0, 0.0, 0.0, 0.0, 0.0, 0.0, 0.0, 0.0, 0.0, 0.0, 0.0, 0.0, 0.0, 0.0, 0.0, 0.0, 0.0, 0.0, 0.0, 0.0, 0.0, 0.0, 0.0, 0.0, 0.0, 0.0, 0.0, 0.0, 0.0, 0.0, 0.0, 0.0, 0.0, 0.0, 0.0, 0.0, 0.0, 0.0, 0.0, 0.0, 0.0, 0.0, 0.0, 0.0, 0.0, 0.0, 0.0, 0.0, 0.0, 0.0, 0.0, 0.0, 0.0, 0.0, 0.0, 0.0, 0.0, 0.0, 0.0, 0.0, 0.0, 0.0, 0.0, 0.0, 0.0, 0.0, 0.0, 0.0, 0.0, 0.0, 0.0, 0.0, 0.0, 0.0, 0.0, 0.0, 0.0, 0.0, 0.0, 0.0, 0.0, 0.0, 0.0, 0.0, 0.0, 0.0, 0.0, 0.0, 0.0, 0.0, 0.0, 0.0, 0.0, 0.0, 0.0, 0.0, 0.0, 0.0, 0.0, 0.0, 0.0, 0.0, 0.0, 0.0, 0.0, 0.0, 0.0, 0.0, 0.0, 0.0, 0.0, 0.0, 0.0, 0.0, 0.0, 0.0, 0.0, 0.0, 0.0, 0.0, 0.0, 0.0, 0.0, 0.0, 0.0, 0.0, 0.0, 0.0, 0.0, 0.0, 0.0, 0.0, 0.0, 0.0, 0.0, 0.0, 0.0, 0.0, 0.0, 0.0, 0.0, 0.0, 0.0, 0.0, 0.0, 0.0, 0.0, 0.0, 0.0, 0.0, 0.0, 0.0, 0.0, 0.0, 0.0, 0.0, 0.0, 0.0, 0.0, 0.0, 0.0, 0.0, 0.0, 0.0, 0.0, 0.0, 0.0, 0.0, 0.0, 0.0, 0.0, 0.0, 0.0, 0.0, 0.0, 0.0, 0.0, 0.0, 0.0, 0.0, 0.0, 0.0, 0.0, 0.0, 0.0, 0.0, 0.0, 0.0, 0.0, 0.0, 0.0, 0.0, 0.0, 0.0, 0.0, 0.0, 0.0, 0.0, 0.0, 0.0, 0.0, 0.0, 0.0, 0.0, 0.0, 0.0, 0.0, 0.0, 0.0, 0.0, 0.0, 0.0, 0.0, 0.0, 0.0, 0.0, 0.0, 0.0, 0.0, 0.0, 0.0, 0.0, 0.0, 0.0, 0.0, 0.0, 0.0, 0.0, 0.0, 0.0, 0.0, 0.0, 0.0, 0.0, 0.0, 0.0, 0.0, 0.0, 0.0, 0.0, 0.0, 0.0, 0.0, 0.0, 0.0, 0.0, 0.0, 0.0, 0.0, 0.0, 0.0, 0.0, 0.0, 0.0, 0.0, 0.0, 0.0, 0.0, 0.0, 0.0, 0.0, 0.0, 0.0, 0.0, 0.0, 0.0, 0.0, 0.0, 0.0, 0.0, 0.0, 0.0, 0.0, 0.0, 0.0, 0.0, 0.0, 0.0, 0.0, 0.0, 0.0, 0.0, 0.0, 0.0, 0.0, 0.0, 0.0, 0.0, 0.0, 0.0, 0.0, 0.0, 0.0, 0.0, 0.0, 0.0, 0.0, 0.0, 0.0, 0.0, 0.0, 0.0, 0.0, 0.0, 0.0, 0.0, 0.0, 0.0, 0.0, 0.0, 0.0, 0.0, 0.0, 0.0, 0.0, 0.0, 0.0, 0.0, 0.0, 0.0, 0.0, 0.0, 0.0, 0.0, 0.0, 0.0, 0.0, 0.0, 0.0, 0.0, 0.0, 0.0, 0.0, 0.0, 0.0, 0.0, 0.0, 0.0, 0.0, 0.0, 0.0, 0.0, 0.0, 0.0, 0.0, 0.0, 0.0, 0.0, 0.0, 0.0, 0.0, 0.0, 0.0, 0.0, 0.0, 0.0, 0.0, 0.0, 0.0, 0.0, 0.0, 0.0, 0.0, 0.0, 0.0, 0.0, 0.0, 0.0, 0.0, 0.0, 0.0, 0.0, 0.0, 0.0, 0.0, 0.0, 0.0, 0.0, 0.0, 0.0, 0.0, 0.0, 0.0, 0.0, 0.0, 0.0, 0.0, 0.0, 0.0, 0.0, 0.0, 0.0, 0.0, 0.0, 0.0, 0.0, 0.0, 0.0, 0.0, 0.0, 0.0, 0.0, 0.0, 0.0, 0.0, 0.0, 0.0, 0.0, 0.0, 0.0, 0.0, 0.0, 0.0, 0.0, 0.0, 0.0, 0.0, 0.0, 0.0, 0.0, 0.0, 0.0, 0.0, 0.0, 0.0, 0.0, 0.0, 0.0, 0.0, 0.0, 0.0, 0.0, 0.0, 0.0, 0.0, 0.0, 0.0, 0.0, 0.0, 0.0, 0.0, 0.0, 0.0, 0.0, 0.0, 0.0, 0.0, 0.0, 0.0, 0.0, 0.0, 0.0, 0.0, 0.0, 0.0, 0.0, 0.0, 0.0, 0.0, 0.0, 0.0, 0.0, 0.0, 0.0, 0.0, 0.0, 0.0, 0.0, 0.0, 0.0, 0.0, 0.0, 0.0, 0.0, 0.0, 0.0, 0.0, 0.0, 0.0, 0.0, 0.0, 0.0, 0.0, 0.0, 0.0, 0.0, 0.0, 0.0, 0.0, 0.0, 0.0, 0.0, 0.0, 0.0, 0.0, 0.0, 0.0, 0.0, 0.0, 0.0, 0.0, 0.0, 0.0, 0.0, 0.0, 0.0, 0.0, 0.0, 0.0, 0.0, 0.0, 0.0, 0.0, 0.0, 0.0, 0.0, 0.0, 0.0, 0.0, 0.0, 0.0, 0.0, 0.0, 0.0, 0.0, 0.0, 0.0, 0.0, 0.0, 0.0, 0.0, 0.0, 0.0, 0.0, 0.0, 0.0, 0.0, 0.0, 0.0, 0.0, 0.0, 0.0, 0.0, 0.0, 0.0, 0.0, 0.0, 0.0, 0.0, 0.0, 0.0, 0.0, 0.0, 0.0, 0.0, 0.0, 0.0, 0.0, 0.0, 0.0, 0.0, 0.0, 0.0, 0.0, 0.0, 0.0, 0.0, 0.0, 0.0, 0.0, 0.0, 0.0, 0.0, 0.0, 0.0, 0.0, 0.0, 0.0, 0.0, 0.0, 0.0, 0.0, 0.0, 0.0, 0.0, 0.0, 0.0, 0.0, 0.0, 0.0, 0.0, 0.0, 0.0, 0.0, 0.0, 0.0, 0.0, 0.0, 0.0, 0.0, 0.0, 0.0, 0.0, 0.0, 0.0, 0.0, 0.0, 0.0, 0.0, 0.0, 0.0, 0.0, 0.0, 0.0, 0.0, 0.0, 0.0, 0.0, 0.0, 0.0, 0.0, 0.0, 0.0, 0.0, 0.0, 0.0, 0.0, 0.0, 0.0, 0.0, 0.0, 0.0, 0.0, 0.0, 0.0, 0.0, 0.0, 0.0, 0.0, 0.0, 0.0, 0.0, 0.0, 0.0, 0.0, 0.0, 0.0, 0.0, 0.0, 0.0, 0.0, 0.0, 0.0, 0.0, 0.0, 0.0, 0.0, 0.0, 0.0, 0.0, 0.0, 0.0, 0.0, 0.0, 0.0, 0.0, 0.0, 0.0, 0.0, 0.0, 0.0, 0.0, 0.0, 0.0, 0.0, 0.0, 0.0, 0.0, 0.0, 0.0, 0.0, 0.0, 0.0, 0.0, 0.0, 0.0, 0.0, 0.0, 0.0, 0.0, 0.0, 0.0, 0.0, 0.0, 0.0, 0.0, 0.0, 0.0, 0.0, 0.0, 0.0, 0.0, 0.0, 0.0, 0.0, 0.0, 0.0, 0.0, 0.0, 0.0, 0.0, 0.0, 0.0, 0.0, 0.0, 0.0, 0.0, 0.0, 0.0, 0.0, 0.0, 0.0, 0.0, 0.0, 0.0, 0.0, 0.0, 0.0, 0.0, 0.0, 0.0, 0.0, 0.0, 0.0, 0.0, 0.0, 0.0, 0.0, 0.0, 0.0, 0.0, 0.0, 0.0, 0.0, 0.0, 0.0, 0.0, 0.0, 0.0, 0.0, 0.0, 0.0, 0.0, 0.0, 0.0, 0.0, 0.0, 0.0, 0.0, 0.0, 0.0, 0.0, 0.0, 0.0, 0.0, 0.0, 0.0, 0.0, 0.0, 0.0, 0.0, 0.0, 0.0, 0.0, 0.0, 0.0, 0.0, 0.0, 0.0, 0.0, 0.0, 0.0, 0.0, 0.0, 0.0, 0.0, 0.0, 0.0, 0.0, 0.0, 0.0, 0.0, 0.0, 0.0, 0.0, 0.0])
me_plane.materials.append(mat_material_001)
me_plane.update()
me_plane_001 = bpy.data.meshes.new('Plane.001')
me_plane_001.from_pydata([(0.002292, 0.007013, 1.542), (0.1969, 0.007013, 1.534), (0.2655, 0.007013, 1.504), (0.2789, 0.007013, 1.34), (0.2598, 0.007013, 1.259), (0.2531, 0.007013, 1.244), (0.005492, 0.004927, 1.542), (0.174, -0.09236, 1.534), (0.2335, -0.1267, 1.504), (0.245, -0.1334, 1.34), (0.2285, -0.1238, 1.259), (0.2227, -0.1205, 1.244), (0.007221, 0.001521, 1.542), (0.1045, -0.167, 1.534), (0.1388, -0.2265, 1.504), (0.1455, -0.238, 1.34), (0.136, -0.2215, 1.259), (0.1326, -0.2157, 1.244), (0.007014, -0.002294, 1.542), (0.007014, -0.1969, 1.534), (0.007014, -0.2655, 1.504), (0.007014, -0.2789, 1.34), (0.007015, -0.2598, 1.259), (0.007015, -0.2531, 1.244), (0.004929, -0.005494, 1.542), (-0.09236, -0.174, 1.534), (-0.1267, -0.2335, 1.504), (-0.1334, -0.245, 1.34), (-0.1238, -0.2285, 1.259), (-0.1205, -0.2227, 1.244), (0.001522, -0.007222, 1.542), (-0.167, -0.1045, 1.534), (-0.2265, -0.1388, 1.504), (-0.238, -0.1455, 1.34), (-0.2215, -0.136, 1.259), (-0.2157, -0.1326, 1.244), (-0.002292, -0.007016, 1.542), (-0.1969, -0.007016, 1.534), (-0.2655, -0.007016, 1.504), (-0.2789, -0.007016, 1.34), (-0.2598, -0.007016, 1.259), (-0.2531, -0.007016, 1.244), (-0.005492, -0.00493, 1.542), (-0.174, 0.09236, 1.534), (-0.2335, 0.1267, 1.504), (-0.245, 0.1334, 1.34), (-0.2285, 0.1238, 1.259), (-0.2227, 0.1205, 1.244), (-0.007221, -0.001523, 1.542), (-0.1045, 0.167, 1.534), (-0.1388, 0.2265, 1.504), (-0.1455, 0.238, 1.34), (-0.136, 0.2215, 1.259), (-0.1326, 0.2157, 1.244), (-0.007014, 0.002291, 1.542), (-0.007015, 0.1969, 1.534), (-0.007015, 0.2655, 1.504), (-0.007015, 0.2789, 1.34), (-0.007015, 0.2598, 1.259), (-0.007015, 0.2531, 1.244), (-0.004929, 0.005491, 1.542), (0.09236, 0.174, 1.534), (0.1267, 0.2335, 1.504), (0.1334, 0.245, 1.34), (0.1238, 0.2285, 1.259), (0.1205, 0.2227, 1.244), (-0.001522, 0.00722, 1.542), (0.167, 0.1045, 1.534), (0.2265, 0.1388, 1.504), (0.238, 0.1455, 1.34), (0.2215, 0.136, 1.259), (0.2157, 0.1326, 1.244)], [], [(1, 0, 6, 7), (2, 1, 7, 8), (3, 2, 8, 9), (4, 3, 9, 10), (5, 4, 10, 11), (10, 9, 15, 16), (11, 10, 16, 17), (7, 6, 12, 13), (8, 7, 13, 14), (9, 8, 14, 15), (17, 16, 22, 23), (13, 12, 18, 19), (14, 13, 19, 20), (15, 14, 20, 21), (16, 15, 21, 22), (19, 18, 24, 25), (20, 19, 25, 26), (21, 20, 26, 27), (22, 21, 27, 28), (23, 22, 28, 29), (25, 24, 30, 31), (26, 25, 31, 32), (27, 26, 32, 33), (28, 27, 33, 34), (29, 28, 34, 35), (31, 30, 36, 37), (32, 31, 37, 38), (33, 32, 38, 39), (34, 33, 39, 40), (35, 34, 40, 41), (37, 36, 42, 43), (38, 37, 43, 44), (39, 38, 44, 45), (40, 39, 45, 46), (41, 40, 46, 47), (44, 43, 49, 50), (45, 44, 50, 51), (46, 45, 51, 52), (47, 46, 52, 53), (43, 42, 48, 49), (51, 50, 56, 57), (52, 51, 57, 58), (53, 52, 58, 59), (49, 48, 54, 55), (50, 49, 55, 56), (57, 56, 62, 63), (58, 57, 63, 64), (59, 58, 64, 65), (55, 54, 60, 61), (56, 55, 61, 62), (64, 63, 69, 70), (65, 64, 70, 71), (61, 60, 66, 67), (62, 61, 67, 68), (63, 62, 68, 69), (71, 70, 4, 5), (67, 66, 0, 1), (68, 67, 1, 2), (69, 68, 2, 3), (70, 69, 3, 4)])
me_plane_001.polygons.foreach_set('use_smooth', [True] * 60)
_uv = me_plane_001.uv_layers.new(name='UVMap')
_uv.uv.foreach_set('vector', [0.0, 0.0, 0.0, 0.0, 0.0, 0.0, 0.0, 0.0, 0.0, 0.0, 0.0, 0.0, 0.0, 0.0, 0.0, 0.0, 0.0, 0.0, 0.0, 0.0, 0.0, 0.0, 0.0, 0.0, 0.0, 0.0, 0.0, 0.0, 0.0, 0.0, 0.0, 0.0, 0.0, 0.0, 0.0, 0.0, 0.0, 0.0, 0.0, 0.0, 0.0, 0.0, 0.0, 0.0, 0.0, 0.0, 0.0, 0.0, 0.0, 0.0, 0.0, 0.0, 0.0, 0.0, 0.0, 0.0, 0.0, 0.0, 0.0, 0.0, 0.0, 0.0, 0.0, 0.0, 0.0, 0.0, 0.0, 0.0, 0.0, 0.0, 0.0, 0.0, 0.0, 0.0, 0.0, 0.0, 0.0, 0.0, 0.0, 0.0, 0.0, 0.0, 0.0, 0.0, 0.0, 0.0, 0.0, 0.0, 0.0, 0.0, 0.0, 0.0, 0.0, 0.0, 0.0, 0.0, 0.0, 0.0, 0.0, 0.0, 0.0, 0.0, 0.0, 0.0, 0.0, 0.0, 0.0, 0.0, 0.0, 0.0, 0.0, 0.0, 0.0, 0.0, 0.0, 0.0, 0.0, 0.0, 0.0, 0.0, 0.0, 0.0, 0.0, 0.0, 0.0, 0.0, 0.0, 0.0, 0.0, 0.0, 0.0, 0.0, 0.0, 0.0, 0.0, 0.0, 0.0, 0.0, 0.0, 0.0, 0.0, 0.0, 0.0, 0.0, 0.0, 0.0, 0.0, 0.0, 0.0, 0.0, 0.0, 0.0, 0.0, 0.0, 0.0, 0.0, 0.0, 0.0, 0.0, 0.0, 0.0, 0.0, 0.0, 0.0, 0.0, 0.0, 0.0, 0.0, 0.0, 0.0, 0.0, 0.0, 0.0, 0.0, 0.0, 0.0, 0.0, 0.0, 0.0, 0.0, 0.0, 0.0, 0.0, 0.0, 0.0, 0.0, 0.0, 0.0, 0.0, 0.0, 0.0, 0.0, 0.0, 0.0, 0.0, 0.0, 0.0, 0.0, 0.0, 0.0, 0.0, 0.0, 0.0, 0.0, 0.0, 0.0, 0.0, 0.0, 0.0, 0.0, 0.0, 0.0, 0.0, 0.0, 0.0, 0.0, 0.0, 0.0, 0.0, 0.0, 0.0, 0.0, 0.0, 0.0, 0.0, 0.0, 0.0, 0.0, 0.0, 0.0, 0.0, 0.0, 0.0, 0.0, 0.0, 0.0, 0.0, 0.0, 0.0, 0.0, 0.0, 0.0, 0.0, 0.0, 0.0, 0.0, 0.0, 0.0, 0.0, 0.0, 0.0, 0.0, 0.0, 0.0, 0.0, 0.0, 0.0, 0.0, 0.0, 0.0, 0.0, 0.0, 0.0, 0.0, 0.0, 0.0, 0.0, 0.0, 0.0, 0.0, 0.0, 0.0, 0.0, 0.0, 0.0, 0.0, 0.0, 0.0, 0.0, 0.0, 0.0, 0.0, 0.0, 0.0, 0.0, 0.0, 0.0, 0.0, 0.0, 0.0, 0.0, 0.0, 0.0, 0.0, 0.0, 0.0, 0.0, 0.0, 0.0, 0.0, 0.0, 0.0, 0.0, 0.0, 0.0, 0.0, 0.0, 0.0, 0.0, 0.0, 0.0, 0.0, 0.0, 0.0, 0.0, 0.0, 0.0, 0.0, 0.0, 0.0, 0.0, 0.0, 0.0, 0.0, 0.0, 0.0, 0.0, 0.0, 0.0, 0.0, 0.0, 0.0, 0.0, 0.0, 0.0, 0.0, 0.0, 0.0, 0.0, 0.0, 0.0, 0.0, 0.0, 0.0, 0.0, 0.0, 0.0, 0.0, 0.0, 0.0, 0.0, 0.0, 0.0, 0.0, 0.0, 0.0, 0.0, 0.0, 0.0, 0.0, 0.0, 0.0, 0.0, 0.0, 0.0, 0.0, 0.0, 0.0, 0.0, 0.0, 0.0, 0.0, 0.0, 0.0, 0.0, 0.0, 0.0, 0.0, 0.0, 0.0, 0.0, 0.0, 0.0, 0.0, 0.0, 0.0, 0.0, 0.0, 0.0, 0.0, 0.0, 0.0, 0.0, 0.0, 0.0, 0.0, 0.0, 0.0, 0.0, 0.0, 0.0, 0.0, 0.0, 0.0, 0.0, 0.0, 0.0, 0.0, 0.0, 0.0, 0.0, 0.0, 0.0, 0.0, 0.0, 0.0, 0.0, 0.0, 0.0, 0.0, 0.0, 0.0, 0.0, 0.0, 0.0, 0.0, 0.0, 0.0, 0.0, 0.0, 0.0, 0.0, 0.0, 0.0, 0.0, 0.0, 0.0, 0.0, 0.0, 0.0, 0.0, 0.0, 0.0, 0.0, 0.0, 0.0, 0.0, 0.0, 0.0, 0.0, 0.0, 0.0, 0.0, 0.0, 0.0, 0.0, 0.0, 0.0, 0.0, 0.0, 0.0, 0.0, 0.0, 0.0, 0.0, 0.0, 0.0, 0.0, 0.0, 0.0, 0.0, 0.0, 0.0, 0.0, 0.0, 0.0, 0.0, 0.0, 0.0, 0.0])
me_plane_001.materials.append(mat_material_002)
me_plane_001.update()
me_plane_002 = bpy.data.meshes.new('Plane.002')
me_plane_002.from_pydata([(0.5526, 0.007013, 0.2613), (0.5479, 0.007013, 0.1278), (0.5431, 0.007013, -0.2585), (0.5402, 0.007013, -0.5952), (0.4821, -0.2702, 0.2613), (0.478, -0.2679, 0.1278), (0.4738, -0.2655, -0.2585), (0.4714, -0.264, -0.5952), (0.2824, -0.4751, 0.2613), (0.28, -0.471, 0.1278), (0.2776, -0.4668, -0.2585), (0.2762, -0.4644, -0.5952), (0.007015, -0.5526, 0.2613), (0.007015, -0.5479, 0.1278), (0.007015, -0.5431, -0.2585), (0.007015, -0.5402, -0.5952), (-0.2702, -0.4821, 0.2613), (-0.2679, -0.478, 0.1278), (-0.2655, -0.4739, -0.2585), (-0.264, -0.4714, -0.5952), (-0.4751, -0.2824, 0.2613), (-0.471, -0.28, 0.1278), (-0.4668, -0.2776, -0.2585), (-0.4644, -0.2762, -0.5952), (-0.5526, -0.007016, 0.2613), (-0.5479, -0.007016, 0.1278), (-0.5431, -0.007016, -0.2585), (-0.5402, -0.007016, -0.5952), (-0.4821, 0.2702, 0.2613), (-0.478, 0.2679, 0.1278), (-0.4738, 0.2655, -0.2585), (-0.4714, 0.264, -0.5952), (-0.2824, 0.4751, 0.2613), (-0.28, 0.471, 0.1278), (-0.2776, 0.4668, -0.2585), (-0.2762, 0.4644, -0.5952), (-0.007015, 0.5526, 0.2613), (-0.007015, 0.5479, 0.1278), (-0.007015, 0.5431, -0.2585), (-0.007015, 0.5402, -0.5952), (0.2702, 0.4821, 0.2613), (0.2679, 0.478, 0.1278), (0.2655, 0.4738, -0.2585), (0.264, 0.4714, -0.5952), (0.4751, 0.2824, 0.2613), (0.471, 0.28, 0.1278), (0.4668, 0.2776, -0.2585), (0.4644, 0.2762, -0.5952)], [], [(2, 1, 5, 6), (3, 2, 6, 7), (1, 0, 4, 5), (5, 4, 8, 9), (6, 5, 9, 10), (7, 6, 10, 11), (9, 8, 12, 13), (10, 9, 13, 14), (11, 10, 14, 15), (13, 12, 16, 17), (14, 13, 17, 18), (15, 14, 18, 19), (17, 16, 20, 21), (18, 17, 21, 22), (19, 18, 22, 23), (22, 21, 25, 26), (23, 22, 26, 27), (21, 20, 24, 25), (27, 26, 30, 31), (25, 24, 28, 29), (26, 25, 29, 30), (29, 28, 32, 33), (30, 29, 33, 34), (31, 30, 34, 35), (33, 32, 36, 37), (34, 33, 37, 38), (35, 34, 38, 39), (37, 36, 40, 41), (38, 37, 41, 42), (39, 38, 42, 43), (41, 40, 44, 45), (42, 41, 45, 46), (43, 42, 46, 47), (45, 44, 0, 1), (46, 45, 1, 2), (47, 46, 2, 3)])
me_plane_002.polygons.foreach_set('use_smooth', [True] * 36)
_uv = me_plane_002.uv_layers.new(name='UVMap')
_uv.uv.foreach_set('vector', [0.419, 0.2554, 0.4193, 0.3684, 0.3362, 0.3683, 0.3368, 0.2553, 0.4187, 0.1572, 0.419, 0.2554, 0.3368, 0.2553, 0.3373, 0.1571, 0.4193, 0.3684, 0.4194, 0.4074, 0.336, 0.4073, 0.3362, 0.3683, 0.3362, 0.3683, 0.336, 0.4073, 0.2526, 0.4065, 0.2532, 0.3675, 0.3368, 0.2553, 0.3362, 0.3683, 0.2532, 0.3675, 0.2547, 0.2545, 0.3373, 0.1571, 0.3368, 0.2553, 0.2547, 0.2545, 0.256, 0.1563, 0.2532, 0.3675, 0.2526, 0.4065, 0.1693, 0.405, 0.1702, 0.366, 0.2547, 0.2545, 0.2532, 0.3675, 0.1702, 0.366, 0.1726, 0.253, 0.256, 0.1563, 0.2547, 0.2545, 0.1726, 0.253, 0.1747, 0.155, 0.1702, 0.366, 0.1693, 0.405, 0.08589, 0.4027, 0.08719, 0.3637, 0.1726, 0.253, 0.1702, 0.366, 0.08719, 0.3637, 0.09061, 0.2509, 0.1747, 0.155, 0.1726, 0.253, 0.09061, 0.2509, 0.09338, 0.153, 0.08719, 0.3637, 0.08589, 0.4027, 0.002538, 0.3995, 0.004436, 0.3605, 0.09061, 0.2509, 0.08719, 0.3637, 0.004436, 0.3605, 0.008823, 0.2482, 0.09338, 0.153, 0.09061, 0.2509, 0.008823, 0.2482, 0.01216, 0.1504, 0.9934, 0.238, 0.9998, 0.3503, 0.9173, 0.355, 0.9116, 0.2423, 0.9882, 0.1401, 0.9934, 0.238, 0.9116, 0.2423, 0.9068, 0.1443, 0.9998, 0.3503, 1.002, 0.3891, 0.9193, 0.3939, 0.9173, 0.355, 0.9068, 0.1443, 0.9116, 0.2423, 0.8296, 0.2461, 0.8255, 0.148, 0.9173, 0.355, 0.9193, 0.3939, 0.8361, 0.3979, 0.8344, 0.359, 0.9116, 0.2423, 0.9173, 0.355, 0.8344, 0.359, 0.8296, 0.2461, 0.8344, 0.359, 0.8361, 0.3979, 0.7528, 0.4012, 0.7515, 0.3622, 0.8296, 0.2461, 0.8344, 0.359, 0.7515, 0.3622, 0.7475, 0.2492, 0.8255, 0.148, 0.8296, 0.2461, 0.7475, 0.2492, 0.7441, 0.1511, 0.7515, 0.3622, 0.7528, 0.4012, 0.6695, 0.4037, 0.6685, 0.3647, 0.7475, 0.2492, 0.7515, 0.3622, 0.6685, 0.3647, 0.6654, 0.2517, 0.7441, 0.1511, 0.7475, 0.2492, 0.6654, 0.2517, 0.6628, 0.1536, 0.6685, 0.3647, 0.6695, 0.4037, 0.5862, 0.4056, 0.5854, 0.3666, 0.6654, 0.2517, 0.6685, 0.3647, 0.5854, 0.3666, 0.5833, 0.2536, 0.6628, 0.1536, 0.6654, 0.2517, 0.5833, 0.2536, 0.5814, 0.1554, 0.5854, 0.3666, 0.5862, 0.4056, 0.5028, 0.4069, 0.5024, 0.3679, 0.5833, 0.2536, 0.5854, 0.3666, 0.5024, 0.3679, 0.5011, 0.2548, 0.5814, 0.1554, 0.5833, 0.2536, 0.5011, 0.2548, 0.5001, 0.1566, 0.5024, 0.3679, 0.5028, 0.4069, 0.4194, 0.4074, 0.4193, 0.3684, 0.5011, 0.2548, 0.5024, 0.3679, 0.4193, 0.3684, 0.419, 0.2554, 0.5001, 0.1566, 0.5011, 0.2548, 0.419, 0.2554, 0.4187, 0.1572])
me_plane_002.materials.append(mat_material_003)
me_plane_002.update()

# ---- objects
ob_bottle = bpy.data.objects.new('Bottle', me_plane)
ob_cap = bpy.data.objects.new('Cap', me_plane_001)
ob_tag = bpy.data.objects.new('Tag', me_plane_002)

# ---- transforms, parenting, visibility, modifiers, constraints
ob_bottle.location = (0.0, 0.0, 0.6595)
_m = ob_bottle.modifiers.new('Solidify', 'SOLIDIFY')
_m.thickness = 0.02
_m = ob_bottle.modifiers.new('Subdivision', 'SUBSURF')
ob_cap.location = (0.0, 0.0, 0.6595)
_m = ob_cap.modifiers.new('Subdivision', 'SUBSURF')
ob_tag.location = (0.0, 0.0, 0.6595)
ob_tag.scale = (1.032, 1.032, 1.032)
_m = ob_tag.modifiers.new('Subdivision', 'SUBSURF')

# ---- collection membership
col_collection.objects.link(ob_bottle)
col_collection.objects.link(ob_cap)
col_collection.objects.link(ob_tag)

# ---- scene / render settings (as saved in the file)
scene.frame_start = 1; scene.frame_end = 250; scene.frame_set(1)
scene.render.engine = 'BLENDER_EEVEE_NEXT'
scene.cycles.sampling_pattern = 'TABULATED_SOBOL'
bpy.context.view_layer.update()

# ---- added for rendering (the .blend has no active camera and no usable light): camera, sun
cam_auto = bpy.data.cameras.new('AutoCamera')
cam_auto.lens = 50.0
cam_auto.sensor_width = 36.0
cam_auto.clip_end = 1000.0
ob_auto_camera = bpy.data.objects.new('AutoCamera', cam_auto)
scene.collection.objects.link(ob_auto_camera)
ob_auto_camera.location = (3.89145, -4.66975, 3.37285)
ob_auto_camera.rotation_euler = (1.09748, -7.21219e-08, 0.694738)
scene.camera = ob_auto_camera
light_auto_sun = bpy.data.lights.new('AutoSun', 'SUN')
light_auto_sun.energy = 3.0
light_auto_sun.angle = 0.0523599
ob_auto_sun = bpy.data.objects.new('AutoSun', light_auto_sun)
scene.collection.objects.link(ob_auto_sun)
ob_auto_sun.rotation_euler = (0.872665, 0.174533, 0.523599)
bpy.context.view_layer.update()
